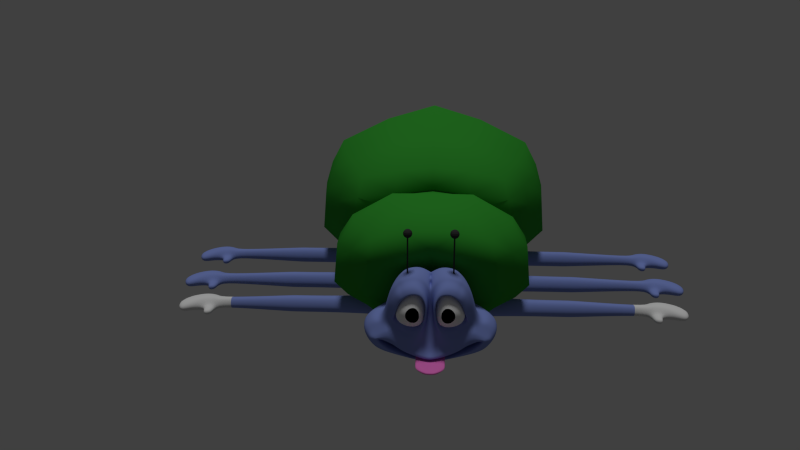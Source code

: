 # Source: dannyhead018.blend  (saved by Blender 2.72.0; exported with 4.5.12 LTS)
import bpy
from mathutils import Matrix  # noqa: F401  (used for matrix-valued properties, if any)

bpy.ops.wm.read_factory_settings(use_empty=True)
scene = bpy.context.scene
scene.name = 'Scene'

# ---- collections
col_collection_1 = bpy.data.collections.new('Collection 1'); scene.collection.children.link(col_collection_1)
col_collection_2 = bpy.data.collections.new('Collection 2'); scene.collection.children.link(col_collection_2)
col_collection_3 = bpy.data.collections.new('Collection 3'); scene.collection.children.link(col_collection_3)
col_collection_4 = bpy.data.collections.new('Collection 4'); scene.collection.children.link(col_collection_4)
col_collection_11 = bpy.data.collections.new('Collection 11'); scene.collection.children.link(col_collection_11)
col_collection_14 = bpy.data.collections.new('Collection 14'); scene.collection.children.link(col_collection_14)

# ---- materials (node trees are filled in below, after node groups)
mat_body = bpy.data.materials.new('Body')
mat_body.alpha_threshold = 0.0
mat_body.use_transparent_shadow = False
mat_body.preview_render_type = 'SHADERBALL'
mat_body.diffuse_color = (0.2168, 0.2852, 0.6619, 1.0)
mat_body.specular_color = (0.5815, 0.5815, 0.5815)
mat_body.roughness = 0.5
mat_gloves = bpy.data.materials.new('Gloves')
mat_gloves.alpha_threshold = 0.0
mat_gloves.use_transparent_shadow = False
mat_gloves.roughness = 0.5
mat_eye = bpy.data.materials.new('Eye')
mat_eye.alpha_threshold = 0.0
mat_eye.use_transparent_shadow = False
mat_eye.diffuse_color = (1.0, 1.0, 1.0, 1.0)
mat_eye.roughness = 0.5
mat_pupil = bpy.data.materials.new('Pupil')
mat_pupil.alpha_threshold = 0.0
mat_pupil.use_transparent_shadow = False
mat_pupil.diffuse_color = (0.0, 0.0, 0.0, 1.0)
mat_pupil.specular_color = (0.1789, 0.1789, 0.1789)
mat_pupil.roughness = 0.5
mat_tongue = bpy.data.materials.new('Tongue')
mat_tongue.alpha_threshold = 0.0
mat_tongue.use_transparent_shadow = False
mat_tongue.preview_render_type = 'SHADERBALL'
mat_tongue.diffuse_color = (0.8, 0.1729, 0.5517, 1.0)
mat_tongue.roughness = 0.5
mat_antenna = bpy.data.materials.new('Antenna')
mat_antenna.alpha_threshold = 0.0
mat_antenna.use_transparent_shadow = False
mat_antenna.diffuse_color = (0.04203, 0.04203, 0.04203, 1.0)
mat_antenna.roughness = 0.5
mat_shellback = bpy.data.materials.new('ShellBack')
mat_shellback.alpha_threshold = 0.0
mat_shellback.use_transparent_shadow = False
mat_shellback.diffuse_color = (0.03431, 0.3108, 0.03066, 1.0)
mat_shellback.specular_color = (0.5939, 1.0, 0.2132)
mat_shellback.roughness = 0.5
mat_shellback.line_color = (0.0, 0.0, 0.0, 1.0)
mat_beetle_black = bpy.data.materials.new('Beetle Black')
mat_beetle_black.alpha_threshold = 0.0
mat_beetle_black.use_transparent_shadow = False
mat_beetle_black.preview_render_type = 'SHADERBALL'
mat_beetle_black.diffuse_color = (0.02365, 0.02365, 0.02365, 1.0)
mat_beetle_black.roughness = 0.5
mat_beetle_black.line_color = (0.0, 0.0, 0.0, 1.0)

# ---- material node trees

# ---- world
world_world = bpy.data.worlds.new('World'); scene.world = world_world
world_world.color = (0.05088, 0.05088, 0.05088)
world_world.use_sun_shadow = False
world_world.sun_shadow_jitter_overblur = 0.0
world_world.cycles.sampling_method = 'MANUAL'
world_world.cycles.sample_map_resolution = 256

# ---- cameras
cam_camera = bpy.data.cameras.new('Camera')
cam_camera.clip_end = 100.0
cam_camera.lens = 35.0
cam_camera.sensor_width = 32.0
cam_camera.sensor_height = 18.0
cam_camera.display_size = 2.0
cam_camera.dof.focus_distance = 0.0
cam_camera.dof.aperture_fstop = 128.0

# ---- lights
light_sun = bpy.data.lights.new('Sun', 'SUN')
light_sun.transmission_factor = 0.0
light_sun.angle = 0.1993
light_sun.energy = 1.0
light_sun.shadow_buffer_clip_start = 0.5
light_sun.shadow_soft_size = 0.1
light_sun.shadow_cascade_max_distance = 1000.0
light_sun.cycles.use_multiple_importance_sampling = False

# ---- meshes
me_plane = bpy.data.meshes.new('Plane')
me_plane.from_pydata([(2.007, 3.288, -0.4801), (0.2285, 2.721, -0.1344), (0.0, -2.655, -0.43), (1.704, 3.192, -0.258), (2.712, 2.29, -0.7103), (1.306, -2.527, -0.5979), (1.996, -1.973, 0.3225), (1.913, -0.9356, -0.1602), (4.264, -1.043, -1.042), (0.0, 2.334, -0.1024), (1.347, -2.386, -0.324), (0.5342, -0.7809, 0.2093), (0.0, -2.525, -0.2642), (4.096, -1.089, -0.7021), (0.0, -0.8491, 0.292), (1.225, -2.319, -0.0671), (0.8533, -1.311, 0.3923), (0.0, -2.382, 0.1351), (3.862, -1.095, -0.5471), (0.0, -1.489, 0.5528), (1.177, -2.175, 0.03744), (0.7327, -1.965, 1.125), (0.0, -2.251, 0.2279), (3.432, -1.125, -0.3175), (0.0, -1.975, 1.334), (2.844, -0.0167, -0.7655), (1.773, -0.6992, -0.2323), (2.496, -0.1662, -0.4746), (2.614, -0.4384, -0.3124), (2.41, -1.824, -0.02104), (3.217, -2.122, -0.8473), (2.501, 2.27, -0.4341), (3.253, -1.979, -0.4629), (2.647, -1.97, -0.4848), (2.419, -1.917, -0.3299), (1.258, -2.679, -0.9152), (0.2681, 3.219, -0.2836), (0.0, -2.721, -0.8777), (4.651, -0.9642, -1.665), (0.0, 2.872, -0.2107), (3.244, 0.09924, -1.072), (3.15, -2.207, -1.091), (0.0, 0.3122, 0.04118), (0.2363, 0.4522, -0.05616), (0.9313, 3.378, -0.196), (0.9539, 3.595, -0.3812), (3.701, -0.8341, -0.6265), (3.529, -0.9347, -0.4752), (3.092, -1.217, -0.2672), (4.071, -0.2337, -1.412), (3.86, -0.4808, -0.9885), (0.5471, 3.189, -0.1798), (0.5093, 3.386, -0.3459), (2.397, 2.838, -0.5829), (2.208, 2.73, -0.3354), (2.959, 1.318, -0.9256), (2.781, 1.349, -0.5959), (1.272, -0.7648, 0.194), (1.425, -1.125, 0.1095), (1.392, -1.986, 0.7282), (-0.007182, 1.774, -0.05389), (0.124, 1.838, 0.05156), (1.502, 3.526, -0.4253), (1.337, 3.351, -0.2239), (0.4676, 2.496, -0.4404), (1.617, 2.872, -0.523), (0.5272, 0.4544, -0.1243), (2.301, 0.3879, -0.8533), (1.518, -0.09317, -0.5347), (2.168, 0.1958, -0.6932), (2.218, 2.141, -0.6563), (0.3337, 1.311, -0.3962), (1.025, 3.027, -0.4774), (0.7255, 2.876, -0.4639), (1.991, 2.516, -0.5834), (2.436, 1.413, -0.7812), (0.9243, 0.08816, -0.2057), (0.3658, 1.931, -0.4237), (1.339, 2.998, -0.4971), (0.6262, 2.305, -0.5807), (1.513, 2.631, -0.6527), (0.6645, 0.732, -0.365), (2.092, 0.7413, -0.9254), (1.42, 0.3598, -0.6586), (1.937, 0.5793, -0.7841), (1.975, 2.046, -0.7532), (0.5173, 1.392, -0.5495), (1.061, 2.741, -0.6145), (0.8275, 2.614, -0.6017), (1.798, 2.351, -0.6992), (2.144, 1.457, -0.8466), (0.9716, 0.4267, -0.46), (0.5451, 1.865, -0.5684), (1.303, 2.725, -0.6314), (1.683, 3.028, 0.2799), (1.325, 3.18, 0.3152), (0.2067, 2.489, 0.4003), (0.1283, 1.477, 0.3255), (1.023, -0.4136, 0.02973), (1.74, -0.5315, -0.3827), (2.63, 0.2789, -0.8048), (2.535, 1.266, -0.2678), (2.313, 2.185, 0.07579), (2.152, 2.609, 0.1944), (0.9216, 3.202, 0.344), (0.5371, 2.997, 0.3649), (2.401, -0.03696, -0.585), (0.2479, 0.5669, 0.299), (0.6713, -0.2773, 0.2742), (1.203, 2.571, 0.6512), (0.3439, 1.369, 0.7019), (1.561, -0.2263, -0.4592), (2.169, 1.198, 0.2929), (1.733, 2.168, 0.5244), (0.5956, 2.435, 0.7007), (0.5252, 0.3629, 0.00487), (1.434, 2.431, 0.6155), (0.3233, 2.005, 0.7309), (0.8989, -0.02501, -0.07278), (2.41, 0.3485, -0.8245), (1.946, 1.845, 0.4371), (0.8562, 2.579, 0.6753), (2.254, 0.1092, -0.6382), (0.3874, 1.067, 0.5977), (3.108, -0.5127, -0.5475), (3.078, -0.6952, -0.3917), (2.765, -1.552, -0.1757), (3.701, -0.000953, -1.186), (3.495, -0.2075, -0.9463), (1.582, 2.718, 0.5097), (0.2642, 2.254, 0.6087), (1.011, -0.2564, 0.113), (2.52, 0.3145, -0.5062), (2.181, 1.993, 0.2831), (0.8691, 2.883, 0.5733), (2.337, 0.05485, -0.6583), (0.3109, 0.8115, 0.6105), (1.283, 2.877, 0.5427), (0.1691, 1.396, 0.6465), (1.664, -0.3777, -0.3855), (2.358, 1.196, 0.07799), (1.988, 2.356, 0.4111), (0.5118, 2.81, 0.5685), (0.6748, 0.01384, 0.2294), (3.765, -1.661, -0.6207), (3.168, -1.673, -0.4641), (2.974, -1.652, -0.3688), (4.033, -1.855, -1.299), (3.927, -1.658, -0.8686), (1.81, 3.466, -1.308), (2.565, 2.41, -1.561), (1.122, -2.83, -1.553), (0.0, 3.249, -1.059), (0.0, -2.887, -1.504), (4.73, -1.071, -2.655), (0.0, 2.899, -0.9841), (3.125, 0.07675, -1.993), (2.991, -2.424, -1.915), (0.657, 3.722, -1.181), (4.305, -0.342, -2.474), (0.1679, 3.449, -1.13), (2.23, 2.997, -1.423), (2.834, 1.355, -1.795), (1.258, 3.691, -1.24), (3.769, 0.09184, -2.209), (4.017, -2.107, -2.209), (1.642, 3.39, -2.143), (2.389, 2.343, -2.396), (0.8909, -2.976, -2.308), (0.0, 3.037, -1.86), (0.0, -2.943, -2.083), (4.673, -1.137, -3.501), (0.0, 2.657, -1.777), (2.949, 0.01031, -2.827), (2.674, -2.599, -2.763), (0.4948, 3.581, -2.003), (4.13, -0.4084, -3.309), (0.0, 3.255, -1.937), (2.055, 2.93, -2.258), (2.658, 1.288, -2.63), (1.099, 3.59, -2.072), (3.593, 0.0254, -3.044), (3.941, -2.276, -3.098), (1.544, 2.748, -2.999), (2.145, 1.906, -3.203), (0.7308, -2.968, -2.729), (0.0, 2.428, -2.765), (0.0, -2.97, -2.699), (3.983, -0.894, -4.091), (0.0, 2.099, -2.693), (2.595, 0.02921, -3.55), (2.535, -2.471, -3.536), (0.6254, 2.897, -2.886), (3.545, -0.3076, -3.937), (0.0, 2.621, -2.831), (1.877, 2.378, -3.092), (2.362, 1.057, -3.391), (1.107, 2.908, -2.942), (3.114, 0.04135, -3.724), (3.43, -1.966, -3.77), (1.475, 2.229, -3.585), (1.963, 1.544, -3.75), (0.7307, -2.726, -3.395), (0.0, 1.969, -3.395), (0.0, -2.726, -3.319), (3.455, -0.7291, -4.472), (0.0, 1.701, -3.336), (2.329, 0.02063, -4.032), (2.28, -2.01, -4.021), (0.7291, 2.349, -3.494), (3.1, -0.2529, -4.347), (0.0, 2.125, -3.449), (1.745, 1.928, -3.66), (2.139, 0.8554, -3.903), (1.121, 2.359, -3.539), (2.75, 0.03049, -4.174), (3.007, -1.6, -4.211), (1.364, 1.394, -4.481), (1.664, 0.9743, -4.582), (0.908, -1.645, -4.364), (0.0, 1.1, -4.765), (0.0, -1.645, -4.318), (2.579, -0.4199, -5.025), (0.0, 1.07, -4.328), (1.888, 0.03985, -4.755), (1.858, -1.205, -4.748), (0.907, 1.468, -4.425), (2.361, -0.1279, -4.948), (0.0, 1.33, -4.397), (1.53, 1.209, -4.527), (1.772, 0.5518, -4.676), (1.147, 1.474, -4.453), (2.146, 0.0459, -4.842), (2.304, -0.9539, -4.865), (0.0, 0.8105, -5.318), (0.0, -1.645, -5.203), (1.064, -0.0367, -6.098), (0.0, 0.3879, -6.296), (0.0, 0.3879, -5.412), (0.4503, -1.645, -5.226), (1.807, -1.622, -3.042), (1.13, -1.997, -2.61), (1.417, -1.689, -2.757), (0.0, -2.009, -1.988), (3.394, -1.177, -3.405), (0.0, -1.657, -1.925), (2.188, -1.509, -3.219), (1.92, -1.745, -3.156), (3.054, -1.269, -3.355), (1.556, -1.665, -2.866), (2.621, -1.389, -3.29), (2.609, -1.479, -3.272), (1.292, -1.632, -3.64), (0.6145, -2.007, -3.208), (0.7766, -1.616, -3.355), (0.0, -2.354, -2.889), (2.879, -1.187, -4.003), (0.0, -2.002, -2.827), (1.673, -1.519, -3.817), (1.405, -1.755, -3.754), (2.539, -1.279, -3.953), (1.041, -1.675, -3.464), (2.106, -1.399, -3.888), (2.094, -1.489, -3.87), (0.6681, -2.456, -0.2938), (0.1997, -0.8209, 0.2439), (0.09384, 0.3155, 0.04364), (0.6073, -2.35, 0.03482), (0.373, -1.437, 0.5699), (0.5837, -2.213, 0.1335), (0.3634, -1.97, 1.23), (2.201, 3.065, -0.5311), (1.954, 2.963, -0.2964), (0.624, -2.7, -0.8963), (0.133, 3.044, -0.2468), (0.6478, -2.592, -0.5133), (0.0757, 2.532, -0.1275), (0.06958, 1.965, -0.08165), (1.802, 2.696, -0.5529), (1.654, 2.492, -0.6758), (1.915, 2.82, 0.2375), (1.582, 2.301, 0.5703), (1.783, 2.539, 0.4608), (2.018, 3.233, -1.365), (0.5566, -2.859, -1.529), (0.0, 3.073, -1.021), (1.847, 3.162, -2.2), (0.4418, -2.959, -2.195), (0.0, 2.845, -1.818), (1.709, 2.564, -3.045), (0.3624, -2.969, -2.714), (0.0, 2.262, -2.729), (1.609, 2.079, -3.622), (0.3624, -2.726, -3.357), (0.0, 1.834, -3.365), (1.447, 1.302, -4.504), (0.4503, -1.645, -4.341), (0.0, 1.085, -4.545), (1.064, -0.0367, -5.213), (1.171, -0.2105, -5.319), (0.8785, 0.4692, -5.047), (0.9363, -0.04274, -5.126), (0.8251, 0.8917, -4.953), (1.279, -0.4647, -5.345), (0.5602, -2.003, -2.296), (0.7026, -1.673, -2.338), (0.3047, -2.182, -3.047), (0.3851, -1.811, -3.089), (1.171, -0.2105, -6.204), (0.8785, 0.4692, -5.932), (0.9363, -0.04274, -6.011), (1.279, -0.4647, -6.229), (0.0, -1.645, -5.721), (1.064, -0.0367, -6.616), (0.0, 0.3879, -6.815), (0.4503, -1.645, -5.744), (1.171, -0.2105, -6.722), (0.8785, 0.4692, -6.45), (0.9363, -0.04274, -6.529), (1.279, -0.4647, -6.747), (0.0, -1.645, -6.42), (1.064, -0.0367, -7.315), (0.0, 0.3879, -7.514), (0.4503, -1.645, -6.444), (1.171, -0.2105, -7.421), (0.8785, 0.4692, -7.149), (0.9363, -0.04274, -7.229), (1.279, -0.4647, -7.447), (2.327, 0.1175, -10.45), (2.594, -0.3432, -10.27), (1.444, 0.8506, -10.31), (1.831, 0.6062, -10.44), (0.7314, 1.229, -10.35), (0.957, 0.9229, -10.28), (0.0, 1.243, -10.35), (0.0, -1.712, -10.1), (0.4678, -1.712, -10.12), (1.749, -1.842, -6.84), (2.578, -0.6622, -7.843), (1.492, -2.3, -6.975), (1.462, -3.092, -9.943), (2.95, -0.9124, -9.959), (1.758, -2.963, -9.357), (1.66, -2.769, -7.172), (2.233, -1.801, -7.232), (2.986, -1.273, -8.309), (3.329, -1.542, -9.581), (2.513, -2.863, -9.218), (2.578, -3.213, -7.598), (3.07, -2.406, -7.605), (3.627, -1.709, -8.351), (3.649, -2.103, -9.549), (3.373, -0.8134, -12.41), (1.27, -3.067, -11.71), (0.4586, -1.676, -8.18), (0.0, -1.676, -8.157), (1.272, -2.206, -8.179), (1.721, -2.683, -8.095), (2.361, -3.085, -8.125), (9.724, -2.98, -9.197), (9.748, -3.018, -7.715), (9.764, -2.422, -7.754), (9.734, -1.842, -8.129), (9.7, -2.316, -9.299), (9.701, -3.299, -8.552), (10.14, -2.98, -9.197), (10.17, -3.018, -7.715), (10.56, -2.422, -7.754), (10.53, -1.842, -8.129), (1.765, -0.2881, -12.26), (1.287, 0.2457, -12.23), (0.3101, -2.752, -10.85), (0.0, -2.752, -10.84), (0.0, -3.019, -11.52), (1.166, 0.5162, -12.12), (0.8941, 0.9868, -12.04), (0.5659, 1.062, -12.12), (0.0, 1.071, -12.08), (10.49, -2.316, -9.299), (10.49, -3.299, -8.552), (10.54, -3.018, -7.715), (10.52, -2.98, -9.197), (10.12, -3.299, -8.552), (6.016, -3.005, -7.709), (6.063, -2.421, -7.741), (10.12, -2.316, -9.299), (6.087, -1.83, -8.15), (10.15, -1.842, -8.129), (6.058, -2.296, -9.322), (5.946, -2.966, -9.161), (5.904, -3.269, -8.509), (10.18, -2.422, -7.754), (15.89, -2.828, -8.854), (15.9, -2.849, -8.045), (15.88, -3.003, -8.502), (15.88, -2.466, -8.909), (15.9, -2.207, -8.271), (15.91, -2.524, -8.066), (16.26, -2.894, -9.25), (16.1, -2.968, -7.614), (16.25, -3.132, -8.56), (16.25, -2.4, -9.359), (16.27, -2.048, -8.108), (16.29, -2.48, -7.707), (17.01, -2.944, -9.411), (17.03, -2.978, -7.509), (16.99, -3.229, -8.583), (16.99, -2.351, -9.542), (17.02, -1.929, -8.041), (17.04, -2.446, -7.56), (17.94, -2.944, -9.411), (17.96, -2.978, -7.509), (17.92, -3.229, -8.583), (17.77, -2.486, -9.607), (17.99, -2.221, -7.985), (17.98, -2.446, -7.56), (18.46, -3.108, -9.52), (18.8, -3.1, -7.318), (18.99, -3.233, -8.007), (18.51, -2.755, -9.632), (19.33, -2.585, -8.088), (18.82, -2.569, -7.369), (1.878, 0.04502, -8.744), (1.986, -0.2092, -8.769), (-0.1621, -0.8709, -9.272), (2.794, -0.4378, -8.815), (3.158, -1.408, -8.948), (3.638, -1.907, -8.953), (0.4632, -1.694, -9.156), (1.148, -2.153, -8.855), (1.768, -2.603, -8.571), (2.335, -3.098, -8.562), (9.717, -2.08, -8.717), (9.712, -3.139, -8.876), (10.5, -3.139, -8.876), (10.13, -3.139, -8.876), (5.925, -3.117, -8.837), (6.072, -2.064, -8.739), (15.89, -2.337, -8.592), (15.89, -2.915, -8.679), (10.14, -2.08, -8.717), (10.51, -2.08, -8.717), (16.26, -2.225, -8.736), (16.25, -3.013, -8.906), (17.0, -2.141, -8.795), (17.0, -3.086, -8.999), (17.94, -2.302, -8.76), (17.93, -3.086, -8.999), (19.25, -2.746, -9.045), (19.01, -3.243, -9.0), (16.19, -2.874, -7.184), (16.2, -2.431, -7.227), (16.93, -2.929, -7.029), (16.95, -2.398, -7.08), (16.28, -2.818, -6.555), (16.22, -2.375, -6.629), (16.82, -2.873, -6.473), (16.84, -2.342, -6.524), (3.736, -1.057, -14.48), (1.699, -0.2881, -13.84), (1.294, -2.963, -13.16), (1.699, -0.226, -15.49), (1.868, -1.116, -15.51), (1.294, -2.87, -15.21), (1.287, 0.2767, -13.81), (1.287, 0.2767, -15.36), (1.166, 0.5783, -13.8), (0.9136, 0.9627, -13.72), (0.5464, 1.086, -13.74), (0.0, 1.023, -13.7), (0.0, -3.078, -13.15), (0.0, -3.052, -15.16), (1.152, 0.5212, -15.36), (0.9708, 0.8598, -15.36), (0.0, 1.023, -15.21), (0.4964, 1.086, -15.27), (6.732, -3.111, -18.67), (6.844, -2.441, -18.83), (10.94, -1.987, -17.64), (6.873, -1.975, -17.66), (10.91, -2.46, -18.81), (6.849, -2.566, -17.25), (6.802, -3.15, -17.22), (10.91, -3.444, -18.06), (11.3, -3.124, -18.71), (11.33, -3.163, -17.23), (11.28, -3.444, -18.06), (11.28, -2.46, -18.81), (11.31, -1.987, -17.64), (11.34, -2.567, -17.26), (10.95, -3.163, -17.23), (10.93, -3.124, -18.71), (10.49, -3.444, -18.06), (10.49, -2.46, -18.81), (10.52, -1.987, -17.64), (10.55, -2.567, -17.26), (10.53, -3.163, -17.23), (10.51, -3.124, -18.71), (3.147, -3.229, -17.64), (2.508, -2.828, -17.61), (1.819, -2.926, -17.31), (4.435, -2.248, -19.06), (4.413, -1.854, -17.86), (3.856, -2.551, -17.12), (3.364, -3.358, -17.11), (3.3, -3.008, -18.73), (4.115, -1.687, -19.09), (3.772, -1.417, -17.82), (3.019, -1.946, -16.74), (2.446, -2.913, -16.68), (1.674, -2.166, -16.05), (1.9, -2.803, -19.36), (1.28, -3.025, -17.29), (2.278, -2.445, -16.49), (2.537, -1.993, -16.55), (0.4964, 1.086, -20.26), (0.0, 1.023, -20.2), (0.9708, 0.8598, -20.35), (1.152, 0.5212, -20.35), (0.0, -3.052, -20.15), (0.0, -3.078, -18.14), (0.0, 1.023, -18.69), (0.5464, 1.086, -18.73), (0.9136, 0.9627, -18.71), (1.166, 0.5783, -18.79), (1.422, 0.1315, -20.36), (1.287, 0.2767, -18.8), (1.294, -2.87, -20.2), (1.87, -1.163, -20.52), (1.699, -0.2361, -20.48), (1.294, -2.963, -18.15), (1.699, -0.2881, -18.83), (3.736, -1.057, -19.47), (0.0, 1.071, -17.07), (0.5659, 1.062, -17.11), (0.8941, 0.9868, -17.03), (1.166, 0.5162, -17.11), (0.0, -3.019, -16.51), (0.0, -2.987, -15.83), (2.537, -1.993, -11.56), (1.798, -2.763, -11.54), (0.1639, -0.2253, -21.41), (1.294, -2.916, -14.21), (1.674, -2.166, -11.06), (1.331, -3.006, -15.87), (2.446, -2.913, -11.69), (3.019, -1.946, -11.75), (3.772, -1.417, -12.83), (4.115, -1.687, -14.1), (3.3, -3.008, -13.74), (3.364, -3.358, -12.12), (3.856, -2.551, -12.13), (4.413, -1.854, -12.87), (4.435, -2.248, -14.07), (1.819, -2.926, -12.32), (2.44, -2.929, -12.6), (3.147, -3.229, -12.64), (10.51, -3.124, -13.72), (10.53, -3.163, -12.23), (10.55, -2.567, -12.27), (10.52, -1.987, -12.65), (10.49, -2.46, -13.82), (10.49, -3.444, -13.07), (10.93, -3.124, -13.72), (10.95, -3.163, -12.23), (11.34, -2.567, -12.27), (11.31, -1.987, -12.65), (11.28, -2.46, -13.82), (11.28, -3.444, -13.07), (11.33, -3.163, -12.23), (11.3, -3.124, -13.72), (10.91, -3.444, -13.07), (6.802, -3.15, -12.23), (6.849, -2.566, -12.26), (10.91, -2.46, -13.82), (6.873, -1.975, -12.67), (10.94, -1.987, -12.65), (6.844, -2.441, -13.84), (6.732, -3.111, -13.68), (6.69, -3.414, -13.03), (10.97, -2.567, -12.27), (16.68, -2.973, -13.37), (16.69, -2.994, -12.56), (16.67, -3.148, -13.02), (16.66, -2.611, -13.43), (16.68, -2.352, -12.79), (16.7, -2.669, -12.59), (17.05, -3.039, -13.77), (16.89, -3.113, -12.13), (17.03, -3.277, -13.08), (17.03, -2.545, -13.88), (17.06, -2.193, -12.63), (17.08, -2.625, -12.23), (17.79, -3.089, -13.93), (17.82, -3.123, -12.03), (17.77, -3.374, -13.1), (17.77, -2.496, -14.06), (17.8, -2.074, -12.56), (17.83, -2.591, -12.08), (18.73, -3.089, -13.93), (18.75, -3.123, -12.03), (18.71, -3.374, -13.1), (18.55, -2.631, -14.13), (18.78, -2.366, -12.5), (18.76, -2.591, -12.08), (19.25, -3.253, -14.04), (19.59, -3.245, -11.84), (19.78, -3.378, -12.53), (19.3, -2.9, -14.15), (20.11, -2.729, -12.61), (19.6, -2.714, -11.89), (3.58, -0.5827, -13.34), (3.944, -1.553, -13.47), (4.424, -2.052, -13.47), (2.029, -2.953, -13.14), (2.487, -2.848, -13.08), (3.121, -3.243, -13.08), (10.5, -2.225, -13.24), (10.5, -3.284, -13.4), (11.29, -3.284, -13.4), (10.92, -3.284, -13.4), (6.711, -3.262, -13.36), (6.858, -2.209, -13.26), (16.67, -2.482, -13.11), (16.67, -3.06, -13.2), (10.92, -2.225, -13.24), (11.3, -2.225, -13.24), (17.04, -2.37, -13.26), (17.04, -3.157, -13.43), (17.79, -2.286, -13.31), (17.78, -3.231, -13.52), (18.73, -2.447, -13.28), (18.72, -3.231, -13.52), (20.04, -2.89, -13.56), (19.79, -3.388, -13.52), (16.97, -3.019, -11.7), (16.98, -2.576, -11.75), (17.72, -3.074, -11.55), (17.73, -2.543, -11.6), (17.07, -2.963, -11.08), (17.01, -2.52, -11.15), (17.61, -3.018, -10.99), (17.62, -2.486, -11.04), (2.227, -0.8108, -11.36), (1.331, -3.006, -10.88), (2.012, -0.1097, -11.46), (1.527, 0.4042, -11.44), (0.3795, -2.295, -10.53), (0.0, -2.295, -10.52), (1.288, 0.6633, -11.32), (0.9218, 0.9587, -11.27), (0.6387, 1.135, -11.34), (0.0, 1.147, -11.32), (6.69, -3.414, -18.02), (1.73, -0.2881, -13.1), (1.287, 0.2623, -13.07), (1.166, 0.5494, -13.02), (0.9045, 0.9739, -12.94), (0.5554, 1.075, -12.99), (0.0, 1.046, -12.95), (0.593, -0.4061, -21.43), (0.0, -0.26, -21.3), (0.328, -0.2169, -21.15), (1.699, -0.2564, -14.68), (2.782, -1.087, -15.0), (0.8606, -0.7075, -21.27), (1.287, 0.2767, -14.6), (0.0, -3.065, -14.18), (1.159, 0.5492, -14.59), (0.9428, 0.9101, -14.56), (0.5209, 1.086, -14.52), (0.0, 1.023, -14.47), (1.575, -2.011, -15.36), (1.287, 0.2457, -17.22), (1.765, -0.2881, -17.25), (1.658, -2.006, -14.83), (1.718, -1.574, -15.43), (1.27, -3.067, -16.7), (3.373, -0.8134, -17.4), (2.394, -1.565, -14.8), (1.699, -0.2682, -14.37), (3.137, -1.076, -14.81), (1.294, -2.934, -13.82), (1.287, 0.2767, -14.31), (0.0, -3.069, -13.79), (1.162, 0.56, -14.3), (0.9319, 0.9297, -14.25), (0.5303, 1.086, -14.23), (0.0, 1.023, -14.18), (2.68, -1.659, -14.5), (2.115, -1.507, -10.13), (2.445, -1.781, -9.704), (2.87, -2.101, -9.5), (2.439, -0.5412, -10.73), (2.194, 0.02127, -10.88), (1.702, 0.5206, -10.86), (1.378, 0.7713, -10.74), (0.9421, 0.9381, -10.7), (0.6921, 1.189, -10.77), (0.0, 1.202, -10.76), (1.929, -1.57, -10.88), (10.97, -2.567, -17.26), (16.68, -2.973, -18.36), (16.69, -2.994, -17.56), (16.67, -3.148, -18.01), (16.66, -2.611, -18.42), (16.68, -2.352, -17.78), (16.7, -2.669, -17.58), (17.05, -3.039, -18.76), (16.89, -3.113, -17.12), (17.03, -3.277, -18.07), (17.03, -2.545, -18.87), (17.06, -2.193, -17.62), (17.08, -2.625, -17.22), (17.79, -3.089, -18.92), (17.82, -3.123, -17.02), (17.77, -3.374, -18.09), (17.77, -2.496, -19.05), (17.8, -2.074, -17.55), (17.83, -2.591, -17.07), (18.73, -3.089, -18.92), (18.75, -3.123, -17.02), (18.71, -3.374, -18.09), (18.55, -2.631, -19.12), (18.78, -2.366, -17.5), (18.76, -2.591, -17.07), (19.25, -3.253, -19.03), (19.59, -3.245, -16.83), (19.78, -3.378, -17.52), (19.3, -2.9, -19.14), (20.11, -2.729, -17.6), (19.6, -2.714, -16.88), (3.58, -0.5827, -18.33), (3.944, -1.553, -18.46), (4.424, -2.052, -18.46), (2.029, -2.953, -18.13), (2.452, -2.947, -18.13), (3.121, -3.243, -18.07), (10.5, -2.225, -18.23), (10.5, -3.284, -18.39), (11.29, -3.284, -18.39), (10.92, -3.284, -18.39), (6.711, -3.262, -18.35), (6.858, -2.209, -18.25), (16.67, -2.482, -18.1), (16.67, -3.06, -18.19), (10.92, -2.225, -18.23), (11.3, -2.225, -18.23), (17.04, -2.37, -18.25), (17.04, -3.157, -18.42), (17.79, -2.286, -18.31), (17.78, -3.231, -18.51), (18.73, -2.447, -18.27), (18.72, -3.231, -18.51), (20.04, -2.89, -18.56), (19.79, -3.388, -18.51), (16.97, -3.019, -16.69), (16.98, -2.576, -16.74), (17.72, -3.074, -16.54), (17.73, -2.543, -16.59), (17.07, -2.963, -16.07), (17.01, -2.52, -16.14), (17.61, -3.018, -15.98), (17.62, -2.486, -16.03), (2.227, -0.8108, -16.35), (2.766, -2.882, -19.05), (2.012, -0.1097, -16.45), (1.527, 0.4042, -16.43), (1.288, 0.6633, -16.31), (0.9218, 0.9587, -16.26), (0.6387, 1.135, -16.33), (0.0, 1.147, -16.31), (1.73, -0.2881, -18.09), (1.287, 0.2623, -18.06), (1.166, 0.5494, -18.01), (0.9045, 0.9739, -17.93), (0.5554, 1.075, -17.98), (0.0, 1.046, -17.94), (1.669, -2.726, -16.65), (1.499, -2.934, -16.51), (1.603, -2.34, -16.02), (1.699, -0.2564, -19.67), (2.782, -1.087, -19.99), (1.294, -2.916, -19.2), (1.287, 0.2767, -19.59), (0.0, -3.065, -19.17), (1.159, 0.5492, -19.58), (0.9428, 0.9101, -19.55), (0.5209, 1.086, -19.51), (0.0, 1.023, -19.46), (1.578, -2.058, -20.37), (1.658, -2.006, -19.82), (1.722, -1.649, -20.45), (2.394, -1.565, -19.79), (1.699, -0.2682, -19.36), (3.137, -1.076, -19.8), (1.294, -2.934, -18.81), (1.287, 0.2767, -19.3), (0.0, -3.069, -18.78), (1.162, 0.56, -19.29), (0.9319, 0.9297, -19.24), (0.5303, 1.086, -19.22), (0.0, 1.023, -19.17), (2.471, -1.554, -19.65), (1.04, 0.7705, -18.75), (1.061, 0.6905, -20.35), (1.03, 0.7515, -17.07), (1.647, -1.791, -15.39), (1.699, -0.2787, -14.09), (3.453, -1.066, -14.63), (1.287, 0.2767, -14.04), (1.164, 0.5697, -14.03), (0.9222, 0.9471, -13.97), (0.5388, 1.086, -13.97), (0.0, 1.023, -13.93), (3.34, -1.624, -14.36), (2.639, -2.911, -14.03), (2.905, -3.136, -11.9), (3.438, -2.248, -11.94), (4.093, -1.636, -12.85), (4.263, -1.99, -14.11), (2.76, -3.129, -12.62), (2.77, -3.095, -13.08), (4.184, -1.802, -13.47), (1.699, -0.2834, -13.96), (3.595, -1.062, -14.56), (1.287, 0.2767, -13.93), (1.165, 0.574, -13.91), (0.9179, 0.9549, -13.84), (0.5426, 1.086, -13.85), (0.0, 1.023, -13.81), (3.727, -1.655, -14.23), (2.969, -2.959, -13.89), (3.376, -2.261, -14.07), (2.028, -1.784, -14.81), (1.047, 0.7448, -19.26), (1.051, 0.7297, -19.56), (1.035, 0.7617, -17.97), (1.105, 0.811, -16.29), (2.992, -2.264, -14.2), (2.187, -2.175, -14.51), (4.263, -1.989, -14.1), (4.261, -1.986, -14.11), (3.748, -3.021, -13.73), (1.018, -1.054, -21.24), (1.154, -1.502, -21.22), (1.073, -2.011, -21.08), (0.9541, -2.471, -20.72), (0.9694, -2.744, -20.32), (0.0, -2.867, -20.12), (0.4006, -2.363, -21.11), (0.0, -2.323, -20.95), (0.5787, -2.129, -21.13), (0.8752, -1.78, -21.36), (0.3386, -1.474, -21.42), (0.5816, -1.372, -21.56), (0.1586, -1.523, -21.47), (0.0, -1.527, -21.15), (0.6748, -2.6, -20.83), (0.0, -2.634, -20.56), (0.7708, -2.328, -20.9), (0.9205, -2.038, -21.22), (0.2341, -1.966, -21.36), (0.0, -1.913, -21.06), (0.4531, -1.929, -21.26), (0.7507, -1.573, -21.52), (0.2663, -1.156, -21.52), (0.4641, -1.189, -21.42), (0.122, -1.173, -21.33), (0.0, -1.147, -21.24)], [], [(265, 268, 16, 11), (264, 267, 17, 12), (46, 47, 18, 13), (32, 33, 15, 10), (268, 270, 21, 16), (267, 269, 22, 17), (47, 48, 23, 18), (33, 34, 20, 15), (128, 50, 49, 127), (26, 7, 28, 27), (7, 6, 29, 28), (128, 124, 46, 50), (125, 126, 48, 47), (144, 145, 33, 32), (145, 146, 34, 33), (124, 125, 47, 46), (51, 44, 45, 52), (54, 31, 4, 53), (277, 266, 43, 61), (58, 59, 6, 7), (57, 58, 7, 26), (266, 265, 11, 43), (275, 264, 12, 2), (50, 46, 13, 8), (30, 32, 10, 5), (63, 3, 0, 62), (148, 144, 32, 30), (30, 5, 35, 41), (50, 8, 38, 49), (276, 1, 36, 274), (275, 2, 37, 273), (56, 25, 40, 55), (148, 30, 41, 147), (1, 51, 52, 36), (272, 54, 53, 271), (31, 56, 55, 4), (16, 21, 59, 58), (11, 16, 58, 57), (276, 277, 61, 1), (44, 63, 62, 45), (116, 109, 78, 65), (117, 110, 77, 64), (118, 111, 68, 76), (119, 112, 75, 67), (120, 113, 74, 70), (121, 114, 73, 72), (122, 119, 67, 69), (123, 115, 66, 71), (112, 120, 70, 75), (111, 122, 69, 68), (281, 116, 65, 278), (110, 123, 71, 77), (115, 118, 76, 66), (109, 121, 72, 78), (114, 117, 64, 73), (65, 78, 93, 80), (64, 77, 92, 79), (76, 68, 83, 91), (67, 75, 90, 82), (70, 74, 89, 85), (72, 73, 88, 87), (69, 67, 82, 84), (71, 66, 81, 86), (75, 70, 85, 90), (68, 69, 84, 83), (278, 65, 80, 279), (77, 71, 86, 92), (66, 76, 91, 81), (78, 72, 87, 93), (73, 64, 79, 88), (3, 63, 95, 94), (1, 61, 97, 96), (57, 26, 99, 98), (25, 56, 101, 100), (31, 54, 103, 102), (44, 51, 105, 104), (27, 25, 100, 106), (43, 11, 108, 107), (56, 31, 102, 101), (26, 27, 106, 99), (272, 3, 94, 280), (61, 43, 107, 97), (11, 57, 98, 108), (63, 44, 104, 95), (51, 1, 96, 105), (129, 137, 109, 116), (130, 138, 110, 117), (131, 139, 111, 118), (132, 140, 112, 119), (133, 141, 113, 120), (134, 142, 114, 121), (135, 132, 119, 122), (136, 143, 115, 123), (140, 133, 120, 112), (139, 135, 122, 111), (282, 129, 116, 281), (138, 136, 123, 110), (143, 131, 118, 115), (137, 134, 121, 109), (142, 130, 117, 114), (25, 128, 127, 40), (25, 27, 124, 128), (28, 29, 126, 125), (27, 28, 125, 124), (94, 95, 137, 129), (96, 97, 138, 130), (98, 99, 139, 131), (100, 101, 140, 132), (102, 103, 141, 133), (104, 105, 142, 134), (106, 100, 132, 135), (107, 108, 143, 136), (101, 102, 133, 140), (99, 106, 135, 139), (280, 94, 129, 282), (97, 107, 136, 138), (108, 98, 131, 143), (95, 104, 134, 137), (105, 96, 130, 142), (13, 18, 145, 144), (18, 23, 146, 145), (8, 13, 144, 148), (8, 148, 147, 38), (271, 53, 161, 283), (53, 4, 150, 161), (41, 35, 151, 157), (52, 45, 158, 160), (49, 38, 154, 159), (274, 36, 152, 285), (36, 52, 160, 152), (55, 40, 156, 162), (62, 0, 149, 163), (147, 41, 157, 165), (45, 62, 163, 158), (4, 55, 162, 150), (40, 127, 164, 156), (127, 49, 159, 164), (273, 37, 153, 284), (38, 147, 165, 154), (154, 165, 182, 171), (165, 157, 174, 182), (283, 161, 178, 286), (163, 149, 166, 180), (159, 154, 171, 176), (161, 150, 167, 178), (157, 151, 168, 174), (285, 152, 169, 288), (152, 160, 177, 169), (150, 162, 179, 167), (164, 159, 176, 181), (158, 163, 180, 175), (162, 156, 173, 179), (160, 158, 175, 177), (156, 164, 181, 173), (284, 153, 170, 287), (171, 182, 199, 188), (182, 174, 191, 199), (286, 178, 195, 289), (180, 166, 183, 197), (176, 171, 188, 193), (178, 167, 184, 195), (174, 168, 185, 191), (288, 169, 186, 291), (169, 177, 194, 186), (167, 179, 196, 184), (181, 176, 193, 198), (175, 180, 197, 192), (179, 173, 190, 196), (177, 175, 192, 194), (173, 181, 198, 190), (287, 170, 187, 290), (188, 199, 216, 205), (199, 191, 208, 216), (289, 195, 212, 292), (197, 183, 200, 214), (193, 188, 205, 210), (195, 184, 201, 212), (191, 185, 202, 208), (291, 186, 203, 294), (186, 194, 211, 203), (184, 196, 213, 201), (198, 193, 210, 215), (192, 197, 214, 209), (196, 190, 207, 213), (194, 192, 209, 211), (190, 198, 215, 207), (290, 187, 204, 293), (205, 216, 233, 222), (216, 208, 225, 233), (292, 212, 229, 295), (214, 200, 217, 231), (210, 205, 222, 227), (212, 201, 218, 229), (208, 202, 219, 225), (294, 203, 220, 297), (203, 211, 228, 220), (201, 213, 230, 218), (215, 210, 227, 232), (209, 214, 231, 226), (213, 207, 224, 230), (211, 209, 226, 228), (207, 215, 232, 224), (293, 204, 221, 296), (300, 301, 310, 309), (298, 299, 308, 236), (301, 298, 236, 310), (302, 300, 238, 234), (299, 303, 311, 308), (295, 302, 234, 217), (226, 231, 217, 234), (296, 303, 222, 219), (233, 225, 219, 222), (220, 228, 226, 234), (34, 146, 251, 247), (48, 126, 250, 248), (6, 59, 249, 240), (29, 6, 240, 246), (20, 34, 247, 241), (126, 29, 246, 250), (270, 24, 245, 305), (269, 20, 241, 304), (59, 21, 242, 249), (146, 23, 244, 251), (23, 48, 248, 244), (247, 251, 263, 259), (248, 250, 262, 260), (240, 249, 261, 252), (246, 240, 252, 258), (241, 247, 259, 253), (250, 246, 258, 262), (305, 245, 257, 307), (304, 241, 253, 306), (249, 242, 254, 261), (251, 244, 256, 263), (244, 248, 260, 256), (306, 253, 254, 307), (261, 254, 253, 259), (258, 252, 261, 259), (262, 258, 259, 263), (256, 260, 262, 263), (14, 19, 268, 265), (10, 15, 267, 264), (19, 24, 270, 268), (15, 20, 269, 267), (60, 42, 266, 277), (42, 14, 265, 266), (5, 10, 264, 275), (9, 276, 274, 39), (5, 275, 273, 35), (3, 272, 271, 0), (9, 60, 277, 276), (113, 281, 278, 74), (74, 278, 279, 89), (54, 272, 280, 103), (141, 282, 281, 113), (103, 280, 282, 141), (0, 271, 283, 149), (39, 274, 285, 155), (35, 273, 284, 151), (149, 283, 286, 166), (155, 285, 288, 172), (151, 284, 287, 168), (166, 286, 289, 183), (172, 288, 291, 189), (168, 287, 290, 185), (183, 289, 292, 200), (189, 291, 294, 206), (185, 290, 293, 202), (200, 292, 295, 217), (206, 294, 297, 223), (202, 293, 296, 219), (232, 227, 299, 298), (230, 224, 301, 300), (224, 232, 298, 301), (218, 230, 300, 302), (227, 222, 303, 299), (229, 218, 302, 295), (303, 296, 239, 311), (21, 270, 305, 242), (22, 269, 304, 243), (242, 305, 307, 254), (243, 304, 306, 255), (255, 306, 307, 257), (238, 300, 309, 237), (296, 221, 235, 239), (310, 236, 313, 318), (239, 235, 312, 315), (237, 309, 317, 314), (308, 311, 319, 316), (236, 308, 316, 313), (311, 239, 315, 319), (309, 310, 318, 317), (318, 313, 321, 326), (315, 312, 320, 323), (314, 317, 325, 322), (316, 319, 327, 324), (313, 316, 324, 321), (319, 315, 323, 327), (317, 318, 326, 325), (422, 423, 329, 328), (321, 324, 331, 330), (325, 326, 333, 332), (326, 321, 330, 333), (324, 422, 328, 331), (334, 322, 325, 332), (428, 424, 335, 336), (327, 323, 337, 338), (428, 336, 340, 429), (423, 327, 338, 425), (691, 342, 340, 690), (323, 339, 337), (429, 340, 342, 430), (344, 337, 339, 343), (345, 338, 337, 344), (425, 338, 345, 426), (691, 341, 346, 692), (430, 342, 347, 431), (344, 343, 348, 349), (345, 344, 349, 350), (426, 345, 350, 427), (347, 692, 346, 351), (323, 320, 355, 354), (323, 354, 356, 339), (339, 356, 357, 343), (343, 357, 358, 348), (436, 389, 359, 433), (389, 388, 363, 359), (437, 386, 362, 432), (386, 384, 361, 362), (384, 383, 360, 361), (383, 390, 364, 360), (645, 643, 352, 369), (646, 645, 369, 370), (647, 644, 340, 336), (648, 647, 336, 335), (373, 353, 371, 372), (649, 646, 370, 374), (650, 649, 374, 375), (651, 650, 375, 376), (652, 651, 376, 377), (362, 361, 391, 387), (349, 348, 383, 384), (348, 358, 390, 383), (432, 362, 387, 440), (427, 350, 386, 437), (350, 349, 384, 386), (368, 367, 397, 396), (431, 347, 389, 436), (347, 351, 388, 389), (359, 363, 385, 365), (380, 379, 394, 393), (367, 380, 393, 397), (441, 368, 396, 438), (381, 378, 395, 392), (434, 381, 392, 439), (433, 359, 365, 435), (391, 366, 380, 367), (366, 382, 379, 380), (440, 387, 368, 441), (387, 391, 367, 368), (435, 365, 381, 434), (360, 364, 382, 366), (365, 385, 378, 381), (361, 360, 366, 391), (392, 395, 401, 398), (393, 394, 400, 399), (397, 393, 399, 403), (396, 397, 403, 402), (439, 392, 398, 443), (438, 396, 402, 442), (398, 401, 407, 404), (399, 400, 406, 405), (409, 403, 451, 453), (402, 403, 409, 408), (443, 398, 404, 445), (442, 402, 408, 444), (404, 407, 413, 410), (405, 406, 412, 411), (409, 405, 411, 415), (408, 409, 415, 414), (445, 404, 410, 447), (444, 408, 414, 446), (410, 413, 419, 416), (411, 412, 418, 417), (415, 411, 417, 421), (414, 415, 421, 420), (447, 410, 416, 449), (446, 414, 420, 448), (448, 449, 416, 419), (421, 417, 418, 420), (324, 327, 423, 422), (354, 355, 424, 428), (354, 428, 429, 356), (329, 423, 425, 341), (356, 429, 430, 357), (341, 425, 426, 346), (357, 430, 431, 358), (346, 426, 427, 351), (390, 436, 433, 364), (388, 437, 432, 363), (363, 432, 440, 385), (351, 427, 437, 388), (358, 431, 436, 390), (378, 441, 438, 395), (379, 434, 439, 394), (364, 433, 435, 382), (385, 440, 441, 378), (382, 435, 434, 379), (394, 439, 443, 400), (395, 438, 442, 401), (400, 443, 445, 406), (401, 442, 444, 407), (406, 445, 447, 412), (407, 444, 446, 413), (412, 447, 449, 418), (413, 446, 448, 419), (420, 418, 449, 448), (453, 451, 455, 457), (399, 405, 452, 450), (405, 409, 453, 452), (403, 399, 450, 451), (455, 454, 456, 457), (450, 452, 456, 454), (452, 453, 457, 456), (451, 450, 454, 455), (458, 611, 612, 548), (825, 824, 459, 458), (542, 614, 460, 682), (655, 654, 459, 464), (824, 826, 464, 459), (656, 655, 464, 466), (657, 656, 466, 467), (658, 657, 467, 468), (659, 658, 468, 469), (516, 515, 541, 661), (682, 460, 470, 684), (826, 827, 466, 464), (669, 668, 472, 473), (670, 669, 473, 475), (671, 670, 475, 474), (485, 486, 704, 703), (747, 488, 706, 744), (740, 484, 702, 745), (701, 490, 485, 489), (746, 478, 488, 747), (702, 705, 711, 708), (741, 491, 484, 740), (707, 703, 709, 713), (489, 485, 703, 707), (484, 487, 705, 702), (739, 497, 491, 741), (490, 483, 486, 485), (478, 701, 489, 488), (703, 704, 710, 709), (496, 492, 483, 490), (706, 707, 713, 712), (738, 494, 478, 746), (734, 502, 479, 743), (502, 503, 481, 479), (488, 489, 707, 706), (737, 505, 476, 742), (505, 501, 477, 476), (770, 769, 535, 534), (497, 493, 480, 491), (476, 477, 493, 497), (743, 479, 494, 738), (479, 481, 495, 494), (481, 482, 496, 495), (482, 653, 492, 496), (503, 504, 482, 481), (494, 495, 701, 478), (504, 498, 653, 482), (732, 678, 507, 733), (508, 509, 504, 503), (507, 508, 503, 502), (733, 507, 502, 734), (509, 499, 498, 504), (778, 512, 500, 513), (742, 476, 497, 739), (777, 776, 522, 521), (537, 520, 530, 512, 677), (796, 530, 520, 798), (797, 799, 524, 526), (836, 786, 518, 805), (789, 788, 515, 516), (788, 787, 517, 515), (779, 677, 512, 778), (532, 732, 733, 506), (795, 794, 531, 532), (511, 735, 530, 796), (773, 772, 531, 526), (794, 797, 526, 531), (837, 774, 524, 804), (774, 773, 526, 524), (776, 775, 523, 522), (525, 529, 845, 844), (611, 352, 547, 612), (768, 767, 673, 536), (818, 817, 550, 551), (819, 818, 551, 552), (823, 819, 552, 613), (832, 816, 839, 833), (845, 529, 528, 846), (817, 821, 556, 550), (621, 578, 557, 618), (578, 577, 561, 557), (622, 575, 560, 617), (575, 573, 559, 560), (573, 572, 558, 559), (572, 579, 562, 558), (560, 559, 580, 576), (551, 550, 572, 573), (550, 556, 579, 572), (617, 560, 576, 625), (613, 552, 575, 622), (552, 551, 573, 575), (566, 565, 586, 585), (616, 549, 843, 578, 621), (577, 578, 843, 553), (557, 561, 574, 563), (569, 568, 583, 582), (565, 569, 582, 586), (626, 566, 585, 623), (570, 567, 584, 581), (619, 570, 581, 624), (618, 557, 563, 620), (580, 564, 569, 565), (564, 571, 568, 569), (625, 576, 566, 626), (576, 580, 565, 566), (620, 563, 570, 619), (558, 562, 571, 564), (563, 574, 567, 570), (559, 558, 564, 580), (581, 584, 590, 587), (582, 583, 589, 588), (586, 582, 588, 592), (585, 586, 592, 591), (624, 581, 587, 628), (623, 585, 591, 627), (587, 590, 596, 593), (588, 589, 595, 594), (598, 592, 636, 638), (591, 592, 598, 597), (628, 587, 593, 630), (627, 591, 597, 629), (593, 596, 602, 599), (594, 595, 601, 600), (598, 594, 600, 604), (597, 598, 604, 603), (630, 593, 599, 632), (629, 597, 603, 631), (599, 602, 608, 605), (600, 601, 607, 606), (604, 600, 606, 610), (603, 604, 610, 609), (632, 599, 605, 634), (631, 603, 609, 633), (633, 634, 605, 608), (610, 606, 607, 609), (554, 614, 615, 555), (547, 352, 539, 546), (821, 822, 616, 556), (820, 841, 823, 613, 553), (579, 621, 618, 562), (577, 622, 617, 561), (561, 617, 625, 574), (553, 613, 622, 577), (556, 616, 621, 579), (567, 626, 623, 584), (568, 619, 624, 583), (562, 618, 620, 571), (574, 625, 626, 567), (571, 620, 619, 568), (583, 624, 628, 589), (584, 623, 627, 590), (589, 628, 630, 595), (590, 627, 629, 596), (595, 630, 632, 601), (596, 629, 631, 602), (601, 632, 634, 607), (602, 631, 633, 608), (609, 607, 634, 633), (638, 636, 640, 642), (588, 594, 637, 635), (594, 598, 638, 637), (592, 588, 635, 636), (640, 639, 641, 642), (635, 637, 641, 639), (637, 638, 642, 641), (636, 635, 639, 640), (539, 543, 644, 540), (694, 693, 643, 645), (695, 694, 645, 646), (371, 353, 644, 647), (372, 371, 647, 648), (696, 695, 646, 649), (697, 696, 649, 650), (698, 697, 650, 651), (699, 698, 651, 652), (838, 768, 536, 806), (370, 369, 654, 655), (374, 370, 655, 656), (375, 374, 656, 657), (376, 375, 657, 658), (377, 376, 658, 659), (654, 611, 458, 459), (369, 352, 611, 654), (846, 528, 790, 847), (543, 539, 352, 643), (519, 849, 848, 527), (546, 539, 540, 545), (540, 554, 555, 545), (693, 329, 690, 700), (341, 691, 690, 329), (690, 340, 543, 700), (342, 691, 692, 347), (462, 461, 663, 664), (665, 660, 805, 518), (461, 465, 666, 663), (665, 518, 525, 844), (465, 472, 668, 666), (686, 685, 668, 669), (687, 686, 669, 670), (688, 687, 670, 671), (766, 764, 678, 674), (767, 766, 674, 673), (644, 353, 554, 540), (495, 496, 490, 701), (491, 480, 487, 484), (462, 664, 679, 676), (664, 663, 680, 681), (771, 770, 534, 533), (663, 666, 683, 680), (847, 790, 527, 848), (666, 668, 685, 683), (812, 811, 685, 686), (813, 812, 686, 687), (814, 813, 687, 688), (537, 677, 544, 538), (664, 681, 689, 679), (644, 543, 340), (834, 840, 542, 675), (353, 460, 614, 554), (328, 329, 693, 694), (331, 328, 694, 695), (330, 331, 695, 696), (333, 330, 696, 697), (332, 333, 697, 698), (334, 332, 698, 699), (543, 643, 693, 700), (745, 702, 708, 749), (744, 706, 712, 748), (708, 711, 717, 714), (709, 710, 716, 715), (719, 713, 757, 759), (712, 713, 719, 718), (749, 708, 714, 751), (748, 712, 718, 750), (714, 717, 723, 720), (715, 716, 722, 721), (719, 715, 721, 725), (718, 719, 725, 724), (751, 714, 720, 753), (750, 718, 724, 752), (720, 723, 729, 726), (721, 722, 728, 727), (725, 721, 727, 731), (724, 725, 731, 730), (753, 720, 726, 755), (752, 724, 730, 754), (754, 755, 726, 729), (731, 727, 728, 730), (500, 735, 736, 499), (507, 678, 514, 508), (499, 736, 737, 498), (506, 733, 734, 501), (653, 742, 739, 492), (477, 743, 738, 493), (493, 738, 746, 480), (501, 734, 743, 477), (498, 737, 742, 653), (487, 747, 744, 705), (486, 740, 745, 704), (492, 739, 741, 483), (480, 746, 747, 487), (483, 741, 740, 486), (704, 745, 749, 710), (705, 744, 748, 711), (710, 749, 751, 716), (711, 748, 750, 717), (716, 751, 753, 722), (717, 750, 752, 723), (722, 753, 755, 728), (723, 752, 754, 729), (730, 728, 755, 754), (759, 757, 761, 763), (709, 715, 758, 756), (715, 719, 759, 758), (713, 709, 756, 757), (761, 760, 762, 763), (756, 758, 762, 760), (758, 759, 763, 762), (757, 756, 760, 761), (471, 538, 544, 463), (462, 676, 764, 766), (461, 462, 766, 767), (465, 461, 767, 768), (775, 837, 804, 523), (475, 473, 769, 770), (787, 836, 805, 517), (673, 674, 772, 773), (536, 673, 773, 774), (806, 536, 774, 837), (534, 535, 775, 776), (533, 534, 776, 777), (772, 732, 532, 531), (674, 678, 732, 772), (513, 780, 779, 778), (510, 514, 678, 764), (514, 510, 780, 513), (508, 514, 513, 509), (513, 500, 499, 509), (528, 529, 781, 782), (790, 791, 783, 527), (529, 525, 784, 781), (527, 783, 785, 519), (525, 518, 786, 784), (835, 799, 786, 836), (801, 800, 787, 788), (802, 801, 788, 789), (792, 793, 791, 790), (512, 530, 735, 500), (528, 782, 793, 792), (782, 781, 794, 795), (781, 784, 797, 794), (783, 796, 798, 785), (784, 786, 799, 797), (804, 524, 799, 835), (522, 523, 800, 801), (521, 522, 801, 802), (782, 795, 803, 793), (791, 511, 796, 783), (793, 803, 511, 791), (676, 679, 834, 807), (815, 689, 681, 809), (839, 840, 689, 815), (681, 680, 808, 809), (680, 683, 810, 808), (683, 685, 811, 810), (828, 827, 811, 812), (829, 828, 812, 813), (830, 829, 813, 814), (831, 815, 809, 825), (831, 833, 839, 815), (542, 816, 615, 614), (832, 822, 615, 816), (809, 808, 824, 825), (808, 810, 826, 824), (810, 811, 827, 826), (546, 545, 817, 818), (547, 546, 818, 819), (612, 547, 819, 823), (545, 555, 821, 817), (555, 615, 822, 821), (842, 841, 820), (467, 466, 827, 828), (468, 467, 828, 829), (469, 468, 829, 830), (548, 831, 825, 458), (816, 542, 840, 839), (549, 616, 822, 832), (820, 833, 831, 548, 842), (549, 832, 833, 820), (679, 689, 840, 834), (842, 553, 843, 549), (780, 510, 807, 672), (472, 465, 768, 838), (474, 475, 770, 771), (769, 838, 806, 535), (535, 806, 837, 775), (800, 835, 836, 787), (523, 804, 835, 800), (807, 834, 675, 672), (510, 764, 676, 807), (473, 472, 838, 769), (672, 463, 544, 780), (779, 780, 544, 677), (765, 506, 501, 505), (505, 737, 736, 765), (735, 511, 765, 736), (506, 765, 795, 532), (795, 765, 511, 803), (548, 612, 823, 841, 842), (373, 470, 460, 353), (672, 675, 542, 463), (463, 542, 667, 471), (542, 682, 684, 667), (517, 805, 660, 662), (541, 515, 517, 662), (858, 848, 849, 859), (866, 868, 541, 662), (866, 662, 660, 867), (862, 850, 851, 863), (860, 858, 850, 852), (860, 852, 853, 861), (864, 862, 856, 854), (864, 854, 855, 865), (868, 856, 857, 869), (850, 858, 859, 851), (847, 848, 858, 860), (847, 860, 861, 846), (845, 846, 861, 853), (856, 862, 863, 857), (852, 850, 862, 864), (852, 864, 865, 853), (844, 845, 853, 865), (854, 856, 868, 866), (854, 866, 867, 855), (541, 868, 869, 661), (665, 844, 865, 855), (660, 665, 855, 867)])
me_plane.polygons.foreach_set('use_smooth', [True] * 822)
me_plane.polygons.foreach_set('material_index', [0, 0, 0, 0, 0, 0, 0, 0, 0, 0, 0, 0, 0, 0, 0, 0, 0, 0, 0, 0, 0, 0, 0, 0, 0, 0, 0, 0, 0, 0, 0, 0, 0, 0, 0, 0, 0, 0, 0, 0, 0, 0, 0, 0, 0, 0, 0, 0, 0, 0, 0, 0, 0, 0, 0, 0, 0, 0, 0, 0, 0, 0, 0, 0, 0, 0, 0, 0, 0, 0, 0, 0, 0, 0, 0, 0, 0, 0, 0, 0, 0, 0, 0, 0, 0, 0, 0, 0, 0, 0, 0, 0, 0, 0, 0, 0, 0, 0, 0, 0, 0, 0, 0, 0, 0, 0, 0, 0, 0, 0, 0, 0, 0, 0, 0, 0, 0, 0, 0, 0, 0, 0, 0, 0, 0, 0, 0, 0, 0, 0, 0, 0, 0, 0, 0, 0, 0, 0, 0, 0, 0, 0, 0, 0, 0, 0, 0, 0, 0, 0, 0, 0, 0, 0, 0, 0, 0, 0, 0, 0, 0, 0, 0, 0, 0, 0, 0, 0, 0, 0, 0, 0, 0, 0, 0, 0, 0, 0, 0, 0, 0, 0, 0, 0, 0, 0, 0, 0, 0, 0, 0, 0, 0, 0, 0, 0, 0, 0, 0, 0, 0, 0, 0, 0, 0, 0, 0, 0, 0, 0, 0, 0, 0, 0, 0, 0, 0, 0, 0, 0, 0, 0, 0, 0, 0, 0, 0, 0, 0, 0, 0, 0, 0, 0, 0, 0, 0, 0, 0, 0, 0, 0, 0, 0, 0, 0, 0, 0, 0, 0, 0, 0, 0, 0, 0, 0, 0, 0, 0, 0, 0, 0, 0, 0, 0, 0, 0, 0, 0, 0, 0, 0, 0, 0, 0, 0, 0, 0, 0, 0, 0, 0, 0, 0, 0, 0, 0, 0, 0, 0, 0, 0, 0, 0, 0, 0, 0, 0, 0, 0, 0, 0, 0, 0, 0, 0, 0, 0, 0, 0, 0, 0, 0, 0, 0, 0, 0, 0, 0, 0, 0, 0, 0, 0, 0, 0, 0, 0, 0, 0, 0, 0, 0, 0, 0, 0, 0, 0, 0, 0, 0, 0, 0, 0, 0, 0, 0, 0, 0, 0, 0, 0, 0, 0, 0, 0, 0, 0, 0, 0, 0, 0, 0, 0, 1, 1, 1, 1, 1, 1, 1, 1, 1, 1, 1, 1, 1, 1, 1, 1, 1, 1, 1, 1, 1, 1, 1, 1, 1, 1, 0, 0, 0, 0, 0, 0, 0, 0, 0, 0, 0, 0, 0, 0, 0, 0, 0, 0, 1, 1, 1, 1, 1, 1, 1, 1, 1, 1, 1, 1, 1, 1, 1, 1, 1, 0, 0, 0, 0, 0, 0, 0, 0, 0, 0, 0, 0, 0, 0, 0, 0, 0, 0, 0, 0, 0, 0, 0, 0, 0, 0, 0, 0, 0, 0, 0, 0, 0, 0, 0, 0, 0, 0, 0, 0, 0, 0, 0, 0, 0, 0, 0, 0, 0, 0, 0, 0, 0, 0, 0, 0, 0, 0, 0, 0, 0, 0, 0, 0, 0, 0, 0, 0, 0, 0, 0, 0, 0, 0, 0, 0, 0, 0, 0, 0, 0, 0, 0, 0, 0, 0, 0, 0, 0, 0, 0, 0, 0, 0, 0, 0, 0, 0, 0, 0, 0, 0, 0, 0, 0, 0, 0, 0, 0, 0, 0, 0, 0, 0, 0, 0, 0, 0, 0, 0, 0, 0, 0, 0, 0, 0, 0, 0, 0, 0, 0, 0, 0, 0, 0, 0, 0, 0, 0, 0, 0, 0, 0, 0, 0, 0, 0, 0, 0, 0, 0, 0, 0, 0, 0, 0, 0, 0, 0, 0, 0, 0, 0, 0, 0, 0, 0, 0, 0, 0, 0, 0, 0, 0, 0, 0, 0, 0, 0, 0, 0, 0, 0, 0, 0, 0, 0, 0, 0, 0, 0, 0, 0, 0, 0, 0, 0, 0, 0, 0, 0, 0, 0, 0, 0, 0, 0, 0, 0, 0, 0, 0, 0, 0, 0, 0, 0, 0, 0, 0, 0, 0, 0, 0, 0, 0, 0, 0, 0, 0, 0, 0, 0, 0, 0, 0, 0, 0, 0, 0, 0, 0, 0, 0, 0, 0, 0, 0, 0, 0, 0, 0, 0, 0, 0, 0, 0, 0, 0, 0, 0, 0, 0, 0, 0, 0, 0, 0, 0, 0, 0, 0, 0, 0, 0, 0, 0, 0, 0, 0, 0, 0, 0, 0, 0, 0, 0, 0, 0, 0, 0, 0, 0, 0, 0, 0, 0, 0, 0, 0, 0, 0, 0, 0, 0, 0, 0, 0, 0, 0, 0, 0, 0, 0, 0, 0, 0, 0, 0, 0, 0, 0, 0, 0, 0, 0, 0, 0, 0, 0, 0, 0, 0, 0, 0, 0, 0, 0, 0, 0, 0, 0, 0, 0, 0, 0, 0, 0, 0, 0, 0, 0, 0, 0, 0, 0, 0, 0, 0, 0, 0, 0, 0, 0, 0, 0, 0, 0, 0, 0, 0, 0, 0, 0, 0, 0, 0, 0, 0, 0, 0, 0, 0, 0, 0, 0, 0, 0, 0, 0, 0, 0, 0, 0, 0, 0, 0])
me_plane.materials.append(mat_body)
me_plane.materials.append(mat_gloves)
me_plane.use_remesh_preserve_volume = False
me_plane.use_remesh_preserve_attributes = False
me_plane.use_mirror_vertex_groups = False
me_plane.update()
me_sphere_001 = bpy.data.meshes.new('Sphere.001')
me_sphere_001.from_pydata([(-0.2815, -0.913, -0.02672), (-0.5, -0.6962, -0.0242), (-0.587, -0.3718, -0.006948), (-0.6391, 0.01091, 0.01975), (-0.7358, 0.3936, 0.02286), (-0.6758, 0.718, 0.0132), (-0.3804, 0.9348, -0.004888), (-0.1978, -0.913, 0.2613), (-0.3658, -0.6962, 0.5526), (-0.453, -0.3718, 0.7776), (-0.4901, 0.01091, 0.8548), (-0.5293, 0.3936, 0.7756), (-0.466, 0.718, 0.5659), (-0.2637, 0.9348, 0.2778), (0.01978, -0.913, 0.3817), (0.01425, -0.6962, 0.7992), (0.01858, -0.3718, 1.086), (0.02054, 0.01091, 1.119), (0.0127, 0.3936, 0.9692), (0.00709, 0.718, 0.7244), (0.002693, 0.9348, 0.3798), (0.02253, -0.9891, -0.01531), (0.2673, -0.913, 0.2543), (0.4775, -0.6962, 0.4637), (0.6041, -0.3718, 0.5799), (0.6381, 0.01091, 0.5994), (0.6029, 0.3936, 0.5662), (0.477, 0.718, 0.4536), (0.2671, 0.9348, 0.2543), (0.3819, -0.913, -0.01217), (0.6925, -0.6962, -0.02477), (0.8308, -0.3718, -0.05599), (0.8577, 0.01091, -0.08249), (0.8308, 0.3936, -0.05599), (0.6925, 0.718, -0.02477), (0.3819, 0.9348, -0.01217), (-8.196e-08, 1.011, -0.01091), (0.2709, -0.913, -0.2816), (0.5057, -0.6962, -0.5163), (0.7198, -0.3718, -0.7272), (0.816, 0.01091, -0.8255), (0.7198, 0.3936, -0.7272), (0.5057, 0.718, -0.5163), (0.2706, 0.9348, -0.2815), (0.01858, -0.913, -0.3972), (0.009089, -0.6962, -0.7163), (0.005182, -0.3718, -0.8923), (0.01239, 0.01091, -0.9387), (0.002726, 0.3936, -0.8918), (1.49e-08, 0.718, -0.7145), (-2.98e-08, 0.9348, -0.3936), (-0.202, -0.913, -0.2949), (-0.3878, -0.6962, -0.529), (-0.4844, -0.3718, -0.6522), (-0.5286, 0.01091, -0.6736), (-0.5697, 0.3936, -0.6355), (-0.4944, 0.718, -0.5082), (-0.2706, 0.9348, -0.2815)], [], [(6, 5, 12, 13), (5, 4, 11, 12), (4, 3, 10, 11), (3, 2, 9, 10), (2, 1, 8, 9), (1, 0, 7, 8), (13, 12, 19, 20), (12, 11, 18, 19), (11, 10, 17, 18), (10, 9, 16, 17), (9, 8, 15, 16), (8, 7, 14, 15), (20, 19, 27, 28), (19, 18, 26, 27), (18, 17, 25, 26), (17, 16, 24, 25), (16, 15, 23, 24), (15, 14, 22, 23), (28, 27, 34, 35), (27, 26, 33, 34), (26, 25, 32, 33), (25, 24, 31, 32), (24, 23, 30, 31), (23, 22, 29, 30), (35, 34, 42, 43), (34, 33, 41, 42), (33, 32, 40, 41), (32, 31, 39, 40), (31, 30, 38, 39), (30, 29, 37, 38), (43, 42, 49, 50), (42, 41, 48, 49), (41, 40, 47, 48), (40, 39, 46, 47), (39, 38, 45, 46), (38, 37, 44, 45), (50, 49, 56, 57), (49, 48, 55, 56), (48, 47, 54, 55), (47, 46, 53, 54), (46, 45, 52, 53), (45, 44, 51, 52), (36, 6, 13), (0, 21, 7), (36, 13, 20), (7, 21, 14), (36, 20, 28), (14, 21, 22), (36, 28, 35), (22, 21, 29), (36, 35, 43), (29, 21, 37), (36, 43, 50), (37, 21, 44), (36, 50, 57), (44, 21, 51), (36, 57, 6), (57, 56, 5, 6), (56, 55, 4, 5), (55, 54, 3, 4), (54, 53, 2, 3), (53, 52, 1, 2), (52, 51, 0, 1), (51, 21, 0)])
me_sphere_001.polygons.foreach_set('use_smooth', [True] * 64)
me_sphere_001.polygons.foreach_set('material_index', [0, 0, 0, 0, 0, 0, 0, 0, 0, 0, 0, 0, 0, 0, 0, 0, 0, 0, 0, 0, 0, 0, 0, 0, 0, 0, 0, 0, 0, 0, 0, 0, 0, 0, 0, 0, 0, 0, 0, 0, 0, 0, 0, 1, 0, 1, 0, 1, 0, 1, 0, 1, 0, 1, 0, 1, 0, 0, 0, 0, 0, 0, 0, 1])
me_sphere_001.materials.append(mat_eye)
me_sphere_001.materials.append(mat_pupil)
me_sphere_001.use_remesh_preserve_volume = False
me_sphere_001.use_remesh_preserve_attributes = False
me_sphere_001.use_mirror_vertex_groups = False
me_sphere_001.update()
me_sphere = bpy.data.meshes.new('Sphere')
me_sphere.from_pydata([(-0.2815, -0.913, -0.02672), (-0.5, -0.6962, -0.0242), (-0.587, -0.3718, -0.006948), (-0.6391, 0.01091, 0.01975), (-0.7358, 0.3936, 0.02286), (-0.6758, 0.718, 0.0132), (-0.3804, 0.9348, -0.004888), (-0.1978, -0.913, 0.2613), (-0.3658, -0.6962, 0.5526), (-0.453, -0.3718, 0.7776), (-0.4901, 0.01091, 0.8548), (-0.5293, 0.3936, 0.7756), (-0.466, 0.718, 0.5659), (-0.2637, 0.9348, 0.2778), (0.01978, -0.913, 0.3817), (0.01425, -0.6962, 0.7992), (0.01858, -0.3718, 1.086), (0.02054, 0.01091, 1.119), (0.0127, 0.3936, 0.9692), (0.00709, 0.718, 0.7244), (0.002693, 0.9348, 0.3798), (0.02253, -0.9891, -0.01531), (0.2674, -0.913, 0.2543), (0.4775, -0.6962, 0.4637), (0.6041, -0.3718, 0.5799), (0.6381, 0.01091, 0.5994), (0.6029, 0.3936, 0.5662), (0.477, 0.718, 0.4536), (0.2671, 0.9348, 0.2543), (0.3819, -0.913, -0.01217), (0.6925, -0.6962, -0.02477), (0.8308, -0.3718, -0.05599), (0.8577, 0.01091, -0.08249), (0.8308, 0.3936, -0.05599), (0.6925, 0.718, -0.02477), (0.3819, 0.9348, -0.01217), (-2.459e-07, 1.011, -0.01091), (0.2709, -0.913, -0.2816), (0.5057, -0.6962, -0.5163), (0.7198, -0.3718, -0.7272), (0.816, 0.01091, -0.8255), (0.7198, 0.3936, -0.7272), (0.5057, 0.718, -0.5163), (0.2706, 0.9348, -0.2815), (0.01858, -0.913, -0.3972), (0.009089, -0.6962, -0.7163), (0.005182, -0.3718, -0.8923), (0.01239, 0.01091, -0.9387), (0.002726, 0.3936, -0.8918), (-3.129e-07, 0.718, -0.7145), (-3.278e-07, 0.9348, -0.3936), (-0.202, -0.913, -0.2949), (-0.3878, -0.6962, -0.529), (-0.4844, -0.3718, -0.6522), (-0.5286, 0.01091, -0.6736), (-0.5697, 0.3936, -0.6355), (-0.4944, 0.718, -0.5082), (-0.2706, 0.9348, -0.2815)], [], [(6, 5, 12, 13), (5, 4, 11, 12), (4, 3, 10, 11), (3, 2, 9, 10), (2, 1, 8, 9), (1, 0, 7, 8), (13, 12, 19, 20), (12, 11, 18, 19), (11, 10, 17, 18), (10, 9, 16, 17), (9, 8, 15, 16), (8, 7, 14, 15), (20, 19, 27, 28), (19, 18, 26, 27), (18, 17, 25, 26), (17, 16, 24, 25), (16, 15, 23, 24), (15, 14, 22, 23), (28, 27, 34, 35), (27, 26, 33, 34), (26, 25, 32, 33), (25, 24, 31, 32), (24, 23, 30, 31), (23, 22, 29, 30), (35, 34, 42, 43), (34, 33, 41, 42), (33, 32, 40, 41), (32, 31, 39, 40), (31, 30, 38, 39), (30, 29, 37, 38), (43, 42, 49, 50), (42, 41, 48, 49), (41, 40, 47, 48), (40, 39, 46, 47), (39, 38, 45, 46), (38, 37, 44, 45), (50, 49, 56, 57), (49, 48, 55, 56), (48, 47, 54, 55), (47, 46, 53, 54), (46, 45, 52, 53), (45, 44, 51, 52), (36, 6, 13), (0, 21, 7), (36, 13, 20), (7, 21, 14), (36, 20, 28), (14, 21, 22), (36, 28, 35), (22, 21, 29), (36, 35, 43), (29, 21, 37), (36, 43, 50), (37, 21, 44), (36, 50, 57), (44, 21, 51), (36, 57, 6), (57, 56, 5, 6), (56, 55, 4, 5), (55, 54, 3, 4), (54, 53, 2, 3), (53, 52, 1, 2), (52, 51, 0, 1), (51, 21, 0)])
me_sphere.polygons.foreach_set('use_smooth', [True] * 64)
me_sphere.polygons.foreach_set('material_index', [0, 0, 0, 0, 0, 0, 0, 0, 0, 0, 0, 0, 0, 0, 0, 0, 0, 0, 0, 0, 0, 0, 0, 0, 0, 0, 0, 0, 0, 0, 0, 0, 0, 0, 0, 0, 0, 0, 0, 0, 0, 0, 0, 1, 0, 1, 0, 1, 0, 1, 0, 1, 0, 1, 0, 1, 0, 0, 0, 0, 0, 0, 0, 1])
me_sphere.materials.append(mat_eye)
me_sphere.materials.append(mat_pupil)
me_sphere.use_remesh_preserve_volume = False
me_sphere.use_remesh_preserve_attributes = False
me_sphere.use_mirror_vertex_groups = False
me_sphere.update()
me_cube_008 = bpy.data.meshes.new('Cube.008')
me_cube_008.from_pydata([(1.0, -0.04981, -1.0), (0.0, -0.2169, -1.0), (1.0, -0.04981, 1.0), (1.0, -0.2898, -2.101), (1.0, -0.04981, -1.626), (0.0, -0.2898, 1.0), (1.0, -0.04981, -2.101), (0.3284, -0.3915, -2.987), (0.797, -0.07288, -2.469), (0.797, -0.3128, -2.469), (0.3284, -0.1515, -2.987), (1.0, -0.2898, 1.0), (0.0, -0.04981, 1.0), (0.0, -0.04981, -1.0), (1.0, -0.2898, -1.626), (0.0, -0.04981, -1.626), (0.0, -0.04981, -2.101), (0.0, -0.07288, -2.469), (0.0, -0.1515, -2.987), (1.0, -0.2898, -1.0), (0.0, -0.2169, -1.626), (0.0, -0.2898, -2.101), (0.0, -0.3128, -2.469), (0.0, -0.3915, -2.987)], [], [(12, 13, 0, 2), (17, 16, 21, 22), (18, 17, 22, 23), (13, 15, 4, 0), (22, 9, 7, 23), (15, 16, 6, 4), (21, 3, 9, 22), (16, 17, 8, 6), (5, 11, 19, 1), (20, 14, 3, 21), (17, 18, 10, 8), (1, 19, 14, 20), (16, 15, 20, 21), (15, 13, 1, 20), (13, 12, 5, 1), (10, 18, 23, 7), (8, 10, 7, 9), (6, 8, 9, 3), (4, 6, 3, 14), (0, 4, 14, 19), (2, 0, 19, 11), (12, 2, 11, 5)])
me_cube_008.materials.append(mat_tongue)
me_cube_008.use_remesh_preserve_volume = False
me_cube_008.use_remesh_preserve_attributes = False
me_cube_008.use_mirror_vertex_groups = False
me_cube_008.update()
me_cube_001 = bpy.data.meshes.new('Cube.001')
me_cube_001.from_pydata([(-0.1004, -0.1003, 0.06077), (-0.1004, 0.1021, 0.06077), (0.1004, 0.1021, 0.06077), (0.1004, -0.1003, 0.06077), (-0.1004, -0.1003, 0.7091), (-0.1004, 0.1021, 0.7091), (0.1004, 0.1021, 0.7091), (0.1004, -0.1003, 0.7091), (-0.1004, -0.1003, 1.047), (-0.1004, 0.1021, 1.047), (0.1004, 0.1021, 1.047), (0.1004, -0.1003, 1.047), (-0.1004, -0.1003, 1.347), (-0.1004, 0.1021, 1.347), (0.1004, 0.1021, 1.347), (0.1004, -0.1003, 1.347), (-0.1004, -0.1003, 1.634), (-0.1004, 0.1021, 1.634), (0.1004, 0.1021, 1.634), (0.1004, -0.1003, 1.634), (-0.1004, -0.1003, 1.897), (-0.1004, 0.1021, 1.897), (0.1004, 0.1021, 1.897), (0.1004, -0.1003, 1.897), (-0.1004, -0.1003, 2.209), (-0.1004, 0.1021, 2.209), (0.1004, 0.1021, 2.209), (0.1004, -0.1003, 2.209), (0.0, 0.1368, 0.7091), (0.0, 0.1368, 0.06077), (0.0, -0.1176, 0.7091), (0.0, -0.1176, 0.06077), (0.0, 0.1368, 1.047), (0.0, -0.1176, 1.047), (0.0, 0.1368, 1.347), (0.0, -0.1176, 1.347), (0.0, 0.1368, 1.634), (0.0, -0.1176, 1.634), (0.0, 0.1368, 1.897), (0.0, -0.1176, 1.897), (0.0, 0.1368, 2.209), (0.0, -0.1176, 2.209), (-0.1264, 0.0009143, 0.7091), (-0.1264, 0.0009143, 0.06077), (0.1264, 0.0009143, 0.7091), (0.1264, 0.0009143, 0.06077), (-0.1264, 0.0009143, 1.047), (0.1264, 0.0009143, 1.047), (-0.1264, 0.0009143, 1.347), (0.1264, 0.0009143, 1.347), (-0.1264, 0.0009143, 1.634), (0.1264, 0.0009143, 1.634), (-0.1264, 0.0009143, 1.897), (0.1264, 0.0009143, 1.897), (-0.1264, 0.0009143, 2.209), (0.1264, 0.0009143, 2.209), (0.0, 0.0009143, 0.06077), (0.0, 0.0009143, 2.209), (-0.2625, 0.02551, 2.636), (-0.5022, 0.02551, 2.583), (-0.6623, 0.02551, 2.504), (-0.7186, 0.02551, 2.41), (-0.6623, 0.02551, 2.317), (-0.5022, 0.02551, 2.238), (-0.2625, 0.02551, 2.185), (-0.241, 0.1337, 2.636), (-0.4624, 0.2254, 2.583), (-0.6104, 0.2867, 2.504), (-0.6623, 0.3082, 2.41), (-0.6104, 0.2867, 2.317), (-0.4624, 0.2254, 2.238), (-0.241, 0.1337, 2.185), (-0.1797, 0.2254, 2.636), (-0.3492, 0.3949, 2.583), (-0.4624, 0.5081, 2.504), (-0.5022, 0.5479, 2.41), (-0.4624, 0.5081, 2.317), (-0.3492, 0.3949, 2.238), (-0.1797, 0.2254, 2.185), (0.0202, 0.02551, 2.167), (-0.08799, 0.2867, 2.636), (-0.1797, 0.5081, 2.583), (-0.241, 0.6561, 2.504), (-0.2625, 0.708, 2.41), (-0.241, 0.6561, 2.317), (-0.1797, 0.5081, 2.238), (-0.08799, 0.2867, 2.185), (0.0202, 0.3082, 2.636), (0.0202, 0.5479, 2.583), (0.0202, 0.708, 2.504), (0.0202, 0.7643, 2.41), (0.0202, 0.708, 2.317), (0.0202, 0.5479, 2.238), (0.0202, 0.3082, 2.185), (0.1284, 0.2867, 2.636), (0.2201, 0.5081, 2.583), (0.2814, 0.6561, 2.504), (0.3029, 0.708, 2.41), (0.2814, 0.6561, 2.317), (0.2201, 0.5081, 2.238), (0.1284, 0.2867, 2.185), (0.0202, 0.02551, 2.654), (0.2201, 0.2254, 2.636), (0.3896, 0.3949, 2.583), (0.5028, 0.5081, 2.504), (0.5426, 0.5479, 2.41), (0.5028, 0.5081, 2.317), (0.3896, 0.3949, 2.238), (0.2201, 0.2254, 2.185), (0.2814, 0.1337, 2.636), (0.5028, 0.2254, 2.583), (0.6508, 0.2867, 2.504), (0.7027, 0.3082, 2.41), (0.6508, 0.2867, 2.317), (0.5028, 0.2254, 2.238), (0.2814, 0.1337, 2.185), (0.3029, 0.02551, 2.636), (0.5426, 0.02551, 2.583), (0.7027, 0.02551, 2.504), (0.759, 0.02551, 2.41), (0.7027, 0.02551, 2.317), (0.5426, 0.02551, 2.238), (0.3029, 0.02551, 2.185), (0.2814, -0.08268, 2.636), (0.5028, -0.1744, 2.583), (0.6508, -0.2357, 2.504), (0.7027, -0.2572, 2.41), (0.6508, -0.2357, 2.317), (0.5028, -0.1744, 2.238), (0.2814, -0.08268, 2.185), (0.2201, -0.1744, 2.636), (0.3896, -0.3439, 2.583), (0.5028, -0.4571, 2.504), (0.5426, -0.4969, 2.41), (0.5028, -0.4571, 2.317), (0.3896, -0.3439, 2.238), (0.2201, -0.1744, 2.185), (0.1284, -0.2357, 2.636), (0.2201, -0.4571, 2.583), (0.2814, -0.6051, 2.504), (0.3029, -0.657, 2.41), (0.2814, -0.6051, 2.317), (0.2201, -0.4571, 2.238), (0.1284, -0.2357, 2.185), (0.0202, -0.2572, 2.636), (0.0202, -0.4969, 2.583), (0.0202, -0.657, 2.504), (0.0202, -0.7132, 2.41), (0.0202, -0.657, 2.317), (0.0202, -0.4969, 2.238), (0.0202, -0.2572, 2.185), (-0.08799, -0.2357, 2.636), (-0.1797, -0.4571, 2.583), (-0.241, -0.6051, 2.504), (-0.2625, -0.657, 2.41), (-0.241, -0.6051, 2.317), (-0.1797, -0.4571, 2.238), (-0.08799, -0.2357, 2.185), (-0.1797, -0.1744, 2.636), (-0.3492, -0.3439, 2.583), (-0.4624, -0.4571, 2.504), (-0.5022, -0.4969, 2.41), (-0.4624, -0.4571, 2.317), (-0.3492, -0.3439, 2.238), (-0.1797, -0.1744, 2.185), (-0.241, -0.08268, 2.636), (-0.4624, -0.1744, 2.583), (-0.6104, -0.2357, 2.504), (-0.6623, -0.2572, 2.41), (-0.6104, -0.2357, 2.317), (-0.4624, -0.1744, 2.238), (-0.241, -0.08268, 2.185)], [], [(42, 5, 1, 43), (28, 6, 2, 29), (44, 7, 3, 45), (30, 4, 0, 31), (56, 29, 2, 45), (30, 7, 11, 33), (33, 11, 15, 35), (44, 6, 10, 47), (28, 5, 9, 32), (42, 4, 8, 46), (35, 15, 19, 37), (47, 10, 14, 49), (32, 9, 13, 34), (46, 8, 12, 48), (37, 19, 23, 39), (49, 14, 18, 51), (34, 13, 17, 36), (48, 12, 16, 50), (39, 23, 27, 41), (51, 18, 22, 53), (36, 17, 21, 38), (50, 16, 20, 52), (57, 40, 25, 54), (53, 22, 26, 55), (38, 21, 25, 40), (52, 20, 24, 54), (5, 28, 29, 1), (7, 30, 31, 3), (43, 1, 29, 56), (4, 30, 33, 8), (8, 33, 35, 12), (6, 28, 32, 10), (12, 35, 37, 16), (10, 32, 34, 14), (16, 37, 39, 20), (14, 34, 36, 18), (20, 39, 41, 24), (18, 36, 38, 22), (55, 26, 40, 57), (22, 38, 40, 26), (4, 42, 43, 0), (6, 44, 45, 2), (31, 56, 45, 3), (7, 44, 47, 11), (5, 42, 46, 9), (11, 47, 49, 15), (9, 46, 48, 13), (15, 49, 51, 19), (13, 48, 50, 17), (19, 51, 53, 23), (17, 50, 52, 21), (41, 57, 54, 24), (23, 53, 55, 27), (21, 52, 54, 25), (0, 43, 56, 31), (27, 55, 57, 41), (64, 63, 70, 71), (63, 62, 69, 70), (62, 61, 68, 69), (61, 60, 67, 68), (60, 59, 66, 67), (59, 58, 65, 66), (71, 70, 77, 78), (70, 69, 76, 77), (69, 68, 75, 76), (68, 67, 74, 75), (67, 66, 73, 74), (66, 65, 72, 73), (78, 77, 85, 86), (77, 76, 84, 85), (76, 75, 83, 84), (75, 74, 82, 83), (74, 73, 81, 82), (73, 72, 80, 81), (86, 85, 92, 93), (85, 84, 91, 92), (84, 83, 90, 91), (83, 82, 89, 90), (82, 81, 88, 89), (81, 80, 87, 88), (93, 92, 99, 100), (92, 91, 98, 99), (91, 90, 97, 98), (90, 89, 96, 97), (89, 88, 95, 96), (88, 87, 94, 95), (100, 99, 107, 108), (99, 98, 106, 107), (98, 97, 105, 106), (97, 96, 104, 105), (96, 95, 103, 104), (95, 94, 102, 103), (108, 107, 114, 115), (107, 106, 113, 114), (106, 105, 112, 113), (105, 104, 111, 112), (104, 103, 110, 111), (103, 102, 109, 110), (115, 114, 121, 122), (114, 113, 120, 121), (113, 112, 119, 120), (112, 111, 118, 119), (111, 110, 117, 118), (110, 109, 116, 117), (122, 121, 128, 129), (121, 120, 127, 128), (120, 119, 126, 127), (119, 118, 125, 126), (118, 117, 124, 125), (117, 116, 123, 124), (129, 128, 135, 136), (128, 127, 134, 135), (127, 126, 133, 134), (126, 125, 132, 133), (125, 124, 131, 132), (124, 123, 130, 131), (136, 135, 142, 143), (135, 134, 141, 142), (134, 133, 140, 141), (133, 132, 139, 140), (132, 131, 138, 139), (131, 130, 137, 138), (143, 142, 149, 150), (142, 141, 148, 149), (141, 140, 147, 148), (140, 139, 146, 147), (139, 138, 145, 146), (138, 137, 144, 145), (150, 149, 156, 157), (149, 148, 155, 156), (148, 147, 154, 155), (147, 146, 153, 154), (146, 145, 152, 153), (145, 144, 151, 152), (157, 156, 163, 164), (156, 155, 162, 163), (155, 154, 161, 162), (154, 153, 160, 161), (153, 152, 159, 160), (152, 151, 158, 159), (164, 163, 170, 171), (163, 162, 169, 170), (162, 161, 168, 169), (161, 160, 167, 168), (160, 159, 166, 167), (159, 158, 165, 166), (79, 64, 71), (58, 101, 65), (79, 71, 78), (65, 101, 72), (79, 78, 86), (72, 101, 80), (79, 86, 93), (80, 101, 87), (79, 93, 100), (87, 101, 94), (79, 100, 108), (94, 101, 102), (79, 108, 115), (102, 101, 109), (79, 115, 122), (109, 101, 116), (79, 122, 129), (116, 101, 123), (79, 129, 136), (123, 101, 130), (79, 136, 143), (130, 101, 137), (79, 143, 150), (137, 101, 144), (79, 150, 157), (144, 101, 151), (79, 157, 164), (151, 101, 158), (79, 164, 171), (158, 101, 165), (79, 171, 64), (171, 170, 63, 64), (170, 169, 62, 63), (169, 168, 61, 62), (168, 167, 60, 61), (167, 166, 59, 60), (166, 165, 58, 59), (165, 101, 58)])
me_cube_001.materials.append(mat_antenna)
me_cube_001.use_remesh_preserve_volume = False
me_cube_001.use_remesh_preserve_attributes = False
me_cube_001.use_mirror_vertex_groups = False
me_cube_001.update()
me_cube = bpy.data.meshes.new('Cube')
me_cube.from_pydata([(-0.1004, -0.1003, 0.06077), (-0.1004, 0.1021, 0.06077), (0.1004, 0.1021, 0.06077), (0.1004, -0.1003, 0.06077), (-0.1004, -0.1003, 0.7091), (-0.1004, 0.1021, 0.7091), (0.1004, 0.1021, 0.7091), (0.1004, -0.1003, 0.7091), (-0.1004, -0.1003, 1.047), (-0.1004, 0.1021, 1.047), (0.1004, 0.1021, 1.047), (0.1004, -0.1003, 1.047), (-0.1004, -0.1003, 1.347), (-0.1004, 0.1021, 1.347), (0.1004, 0.1021, 1.347), (0.1004, -0.1003, 1.347), (-0.1004, -0.1003, 1.634), (-0.1004, 0.1021, 1.634), (0.1004, 0.1021, 1.634), (0.1004, -0.1003, 1.634), (-0.1004, -0.1003, 1.897), (-0.1004, 0.1021, 1.897), (0.1004, 0.1021, 1.897), (0.1004, -0.1003, 1.897), (-0.1004, -0.1003, 2.209), (-0.1004, 0.1021, 2.209), (0.1004, 0.1021, 2.209), (0.1004, -0.1003, 2.209), (0.0, 0.1368, 0.7091), (0.0, 0.1368, 0.06077), (0.0, -0.1176, 0.7091), (0.0, -0.1176, 0.06077), (0.0, 0.1368, 1.047), (0.0, -0.1176, 1.047), (0.0, 0.1368, 1.347), (0.0, -0.1176, 1.347), (0.0, 0.1368, 1.634), (0.0, -0.1176, 1.634), (0.0, 0.1368, 1.897), (0.0, -0.1176, 1.897), (0.0, 0.1368, 2.209), (0.0, -0.1176, 2.209), (-0.1264, 0.0009143, 0.7091), (-0.1264, 0.0009143, 0.06077), (0.1264, 0.0009143, 0.7091), (0.1264, 0.0009143, 0.06077), (-0.1264, 0.0009143, 1.047), (0.1264, 0.0009143, 1.047), (-0.1264, 0.0009143, 1.347), (0.1264, 0.0009143, 1.347), (-0.1264, 0.0009143, 1.634), (0.1264, 0.0009143, 1.634), (-0.1264, 0.0009143, 1.897), (0.1264, 0.0009143, 1.897), (-0.1264, 0.0009143, 2.209), (0.1264, 0.0009143, 2.209), (0.0, 0.0009143, 0.06077), (0.0, 0.0009143, 2.209), (-0.2625, 0.02551, 2.636), (-0.5022, 0.02551, 2.583), (-0.6623, 0.02551, 2.504), (-0.7186, 0.02551, 2.41), (-0.6623, 0.02551, 2.317), (-0.5022, 0.02551, 2.238), (-0.2625, 0.02551, 2.185), (-0.241, 0.1337, 2.636), (-0.4624, 0.2254, 2.583), (-0.6104, 0.2867, 2.504), (-0.6623, 0.3082, 2.41), (-0.6104, 0.2867, 2.317), (-0.4624, 0.2254, 2.238), (-0.241, 0.1337, 2.185), (-0.1797, 0.2254, 2.636), (-0.3492, 0.3949, 2.583), (-0.4624, 0.5081, 2.504), (-0.5022, 0.5479, 2.41), (-0.4624, 0.5081, 2.317), (-0.3492, 0.3949, 2.238), (-0.1797, 0.2254, 2.185), (0.0202, 0.02551, 2.167), (-0.08799, 0.2867, 2.636), (-0.1797, 0.5081, 2.583), (-0.241, 0.6561, 2.504), (-0.2625, 0.708, 2.41), (-0.241, 0.6561, 2.317), (-0.1797, 0.5081, 2.238), (-0.08799, 0.2867, 2.185), (0.0202, 0.3082, 2.636), (0.0202, 0.5479, 2.583), (0.0202, 0.708, 2.504), (0.0202, 0.7643, 2.41), (0.0202, 0.708, 2.317), (0.0202, 0.5479, 2.238), (0.0202, 0.3082, 2.185), (0.1284, 0.2867, 2.636), (0.2201, 0.5081, 2.583), (0.2814, 0.6561, 2.504), (0.3029, 0.708, 2.41), (0.2814, 0.6561, 2.317), (0.2201, 0.5081, 2.238), (0.1284, 0.2867, 2.185), (0.0202, 0.02551, 2.654), (0.2201, 0.2254, 2.636), (0.3896, 0.3949, 2.583), (0.5028, 0.5081, 2.504), (0.5426, 0.5479, 2.41), (0.5028, 0.5081, 2.317), (0.3896, 0.3949, 2.238), (0.2201, 0.2254, 2.185), (0.2814, 0.1337, 2.636), (0.5028, 0.2254, 2.583), (0.6508, 0.2867, 2.504), (0.7027, 0.3082, 2.41), (0.6508, 0.2867, 2.317), (0.5028, 0.2254, 2.238), (0.2814, 0.1337, 2.185), (0.3029, 0.02551, 2.636), (0.5426, 0.02551, 2.583), (0.7027, 0.02551, 2.504), (0.759, 0.02551, 2.41), (0.7027, 0.02551, 2.317), (0.5426, 0.02551, 2.238), (0.3029, 0.02551, 2.185), (0.2814, -0.08268, 2.636), (0.5028, -0.1744, 2.583), (0.6508, -0.2357, 2.504), (0.7027, -0.2572, 2.41), (0.6508, -0.2357, 2.317), (0.5028, -0.1744, 2.238), (0.2814, -0.08268, 2.185), (0.2201, -0.1744, 2.636), (0.3896, -0.3439, 2.583), (0.5028, -0.4571, 2.504), (0.5426, -0.4969, 2.41), (0.5028, -0.4571, 2.317), (0.3896, -0.3439, 2.238), (0.2201, -0.1744, 2.185), (0.1284, -0.2357, 2.636), (0.2201, -0.4571, 2.583), (0.2814, -0.6051, 2.504), (0.3029, -0.657, 2.41), (0.2814, -0.6051, 2.317), (0.2201, -0.4571, 2.238), (0.1284, -0.2357, 2.185), (0.0202, -0.2572, 2.636), (0.0202, -0.4969, 2.583), (0.0202, -0.657, 2.504), (0.0202, -0.7132, 2.41), (0.0202, -0.657, 2.317), (0.0202, -0.4969, 2.238), (0.0202, -0.2572, 2.185), (-0.08799, -0.2357, 2.636), (-0.1797, -0.4571, 2.583), (-0.241, -0.6051, 2.504), (-0.2625, -0.657, 2.41), (-0.241, -0.6051, 2.317), (-0.1797, -0.4571, 2.238), (-0.08799, -0.2357, 2.185), (-0.1797, -0.1744, 2.636), (-0.3492, -0.3439, 2.583), (-0.4624, -0.4571, 2.504), (-0.5022, -0.4969, 2.41), (-0.4624, -0.4571, 2.317), (-0.3492, -0.3439, 2.238), (-0.1797, -0.1744, 2.185), (-0.241, -0.08268, 2.636), (-0.4624, -0.1744, 2.583), (-0.6104, -0.2357, 2.504), (-0.6623, -0.2572, 2.41), (-0.6104, -0.2357, 2.317), (-0.4624, -0.1744, 2.238), (-0.241, -0.08268, 2.185)], [], [(42, 5, 1, 43), (28, 6, 2, 29), (44, 7, 3, 45), (30, 4, 0, 31), (56, 29, 2, 45), (30, 7, 11, 33), (33, 11, 15, 35), (44, 6, 10, 47), (28, 5, 9, 32), (42, 4, 8, 46), (35, 15, 19, 37), (47, 10, 14, 49), (32, 9, 13, 34), (46, 8, 12, 48), (37, 19, 23, 39), (49, 14, 18, 51), (34, 13, 17, 36), (48, 12, 16, 50), (39, 23, 27, 41), (51, 18, 22, 53), (36, 17, 21, 38), (50, 16, 20, 52), (57, 40, 25, 54), (53, 22, 26, 55), (38, 21, 25, 40), (52, 20, 24, 54), (5, 28, 29, 1), (7, 30, 31, 3), (43, 1, 29, 56), (4, 30, 33, 8), (8, 33, 35, 12), (6, 28, 32, 10), (12, 35, 37, 16), (10, 32, 34, 14), (16, 37, 39, 20), (14, 34, 36, 18), (20, 39, 41, 24), (18, 36, 38, 22), (55, 26, 40, 57), (22, 38, 40, 26), (4, 42, 43, 0), (6, 44, 45, 2), (31, 56, 45, 3), (7, 44, 47, 11), (5, 42, 46, 9), (11, 47, 49, 15), (9, 46, 48, 13), (15, 49, 51, 19), (13, 48, 50, 17), (19, 51, 53, 23), (17, 50, 52, 21), (41, 57, 54, 24), (23, 53, 55, 27), (21, 52, 54, 25), (0, 43, 56, 31), (27, 55, 57, 41), (64, 63, 70, 71), (63, 62, 69, 70), (62, 61, 68, 69), (61, 60, 67, 68), (60, 59, 66, 67), (59, 58, 65, 66), (71, 70, 77, 78), (70, 69, 76, 77), (69, 68, 75, 76), (68, 67, 74, 75), (67, 66, 73, 74), (66, 65, 72, 73), (78, 77, 85, 86), (77, 76, 84, 85), (76, 75, 83, 84), (75, 74, 82, 83), (74, 73, 81, 82), (73, 72, 80, 81), (86, 85, 92, 93), (85, 84, 91, 92), (84, 83, 90, 91), (83, 82, 89, 90), (82, 81, 88, 89), (81, 80, 87, 88), (93, 92, 99, 100), (92, 91, 98, 99), (91, 90, 97, 98), (90, 89, 96, 97), (89, 88, 95, 96), (88, 87, 94, 95), (100, 99, 107, 108), (99, 98, 106, 107), (98, 97, 105, 106), (97, 96, 104, 105), (96, 95, 103, 104), (95, 94, 102, 103), (108, 107, 114, 115), (107, 106, 113, 114), (106, 105, 112, 113), (105, 104, 111, 112), (104, 103, 110, 111), (103, 102, 109, 110), (115, 114, 121, 122), (114, 113, 120, 121), (113, 112, 119, 120), (112, 111, 118, 119), (111, 110, 117, 118), (110, 109, 116, 117), (122, 121, 128, 129), (121, 120, 127, 128), (120, 119, 126, 127), (119, 118, 125, 126), (118, 117, 124, 125), (117, 116, 123, 124), (129, 128, 135, 136), (128, 127, 134, 135), (127, 126, 133, 134), (126, 125, 132, 133), (125, 124, 131, 132), (124, 123, 130, 131), (136, 135, 142, 143), (135, 134, 141, 142), (134, 133, 140, 141), (133, 132, 139, 140), (132, 131, 138, 139), (131, 130, 137, 138), (143, 142, 149, 150), (142, 141, 148, 149), (141, 140, 147, 148), (140, 139, 146, 147), (139, 138, 145, 146), (138, 137, 144, 145), (150, 149, 156, 157), (149, 148, 155, 156), (148, 147, 154, 155), (147, 146, 153, 154), (146, 145, 152, 153), (145, 144, 151, 152), (157, 156, 163, 164), (156, 155, 162, 163), (155, 154, 161, 162), (154, 153, 160, 161), (153, 152, 159, 160), (152, 151, 158, 159), (164, 163, 170, 171), (163, 162, 169, 170), (162, 161, 168, 169), (161, 160, 167, 168), (160, 159, 166, 167), (159, 158, 165, 166), (79, 64, 71), (58, 101, 65), (79, 71, 78), (65, 101, 72), (79, 78, 86), (72, 101, 80), (79, 86, 93), (80, 101, 87), (79, 93, 100), (87, 101, 94), (79, 100, 108), (94, 101, 102), (79, 108, 115), (102, 101, 109), (79, 115, 122), (109, 101, 116), (79, 122, 129), (116, 101, 123), (79, 129, 136), (123, 101, 130), (79, 136, 143), (130, 101, 137), (79, 143, 150), (137, 101, 144), (79, 150, 157), (144, 101, 151), (79, 157, 164), (151, 101, 158), (79, 164, 171), (158, 101, 165), (79, 171, 64), (171, 170, 63, 64), (170, 169, 62, 63), (169, 168, 61, 62), (168, 167, 60, 61), (167, 166, 59, 60), (166, 165, 58, 59), (165, 101, 58)])
me_cube.materials.append(mat_antenna)
me_cube.use_remesh_preserve_volume = False
me_cube.use_remesh_preserve_attributes = False
me_cube.use_mirror_vertex_groups = False
me_cube.update()
me_cube_000 = bpy.data.meshes.new('Cube.000')
me_cube_000.from_pydata([(0.8845, 3.9, -0.4909), (0.8296, 2.796, -0.4901), (0.9984, 3.84, 0.55), (0.8499, 2.635, 0.7322), (0.0, 4.031, 0.6551), (1.094, 4.02, -0.09552), (0.0, 3.974, -0.2812), (1.148, 3.116, 0.8065), (0.9463, 2.678, -0.01088), (0.959, 3.204, -0.5845), (0.0, 2.516, 0.9103), (0.0, 2.822, -0.3969), (0.0, 4.013, 0.1526), (1.471, 3.208, -0.2174), (0.0, 2.841, 0.03548), (0.0, 3.224, -0.411), (0.0, 3.226, 1.181), (0.9721, 3.611, -0.6107), (1.209, 3.585, 0.7325), (1.403, 3.596, -0.2329), (0.0, 3.574, -0.4848), (0.0, 3.657, 1.098), (0.0, 2.77, 0.03548), (1.006, 2.886, 0.771), (0.0, 3.017, -0.4675), (0.0, 2.887, 1.052), (0.8972, 3.009, -0.5394), (1.22, 2.955, -0.1188), (1.178, 3.35, 0.7695), (1.437, 3.402, -0.2251), (0.0, 3.399, -0.4479), (0.0, 3.442, 1.139), (0.9656, 3.408, -0.5976), (1.406, 3.636, 0.07116), (1.436, 3.158, 0.1114), (1.088, 4.061, 0.1076), (0.917, 2.564, 0.2424), (0.0, 4.128, 0.3393), (0.0, 2.646, 0.3462), (1.188, 2.874, 0.174), (1.421, 3.397, 0.09127), (0.8975, 2.656, -0.2423), (1.012, 4.044, -0.2907), (0.0, 4.062, -0.1453), (0.0, 2.76, -0.2088), (1.237, 3.64, -0.4367), (1.269, 3.189, -0.413), (1.091, 2.934, -0.3315), (1.253, 3.414, -0.4248), (0.4699, 2.68, -0.001166), (0.4996, 4.023, 0.6729), (0.4346, 4.04, -0.3696), (0.5542, 4.116, 0.01737), (0.6197, 3.664, 1.03), (0.4033, 2.739, -0.4871), (0.4149, 2.47, 0.9227), (0.4772, 3.214, -0.4972), (0.4847, 3.646, -0.5543), (0.5853, 3.15, 1.12), (0.4419, 2.972, -0.5556), (0.5039, 2.826, 1.026), (0.5968, 3.416, 1.14), (0.4809, 3.43, -0.5257), (0.4532, 2.504, 0.3209), (0.5506, 4.205, 0.2399), (0.5076, 4.158, -0.2642), (0.442, 2.621, -0.2728), (1.417, 3.68, 0.3856), (1.097, 4.092, 0.2971), (0.9037, 2.455, 0.4892), (0.0, 4.248, 0.5012), (0.0, 2.433, 0.66), (1.408, 3.393, 0.4202), (1.399, 3.106, 0.4549), (1.162, 2.795, 0.4713), (0.3591, 2.319, 0.6521), (0.4694, 4.29, 0.4518)], [], [(65, 42, 0, 51), (47, 41, 1, 26), (59, 24, 15, 56), (75, 69, 3, 55), (42, 5, 19, 45), (76, 50, 2, 68), (66, 49, 14, 44), (61, 28, 18, 53), (50, 4, 21, 53), (60, 58, 16, 25), (74, 23, 3, 69), (51, 0, 17, 57), (48, 32, 17, 45), (40, 29, 19, 33), (62, 30, 20, 57), (68, 2, 18, 67), (46, 47, 26, 9), (54, 11, 24, 59), (55, 60, 25, 10), (73, 7, 23, 74), (58, 7, 28, 61), (46, 9, 32, 48), (34, 13, 29, 40), (56, 15, 30, 62), (49, 8, 36, 63), (52, 64, 35, 5), (27, 39, 36, 8), (72, 40, 33, 67), (5, 35, 33, 19), (13, 34, 39, 27), (73, 34, 40, 72), (52, 5, 42, 65), (27, 8, 41, 47), (0, 42, 45, 17), (54, 66, 44, 11), (29, 48, 45, 19), (13, 27, 47, 46), (13, 46, 48, 29), (43, 65, 51, 6), (26, 59, 56, 9), (71, 75, 55, 10), (70, 4, 50, 76), (41, 8, 49, 66), (31, 61, 53, 21), (2, 50, 53, 18), (23, 7, 58, 60), (6, 51, 57, 20), (32, 62, 57, 17), (1, 54, 59, 26), (3, 23, 60, 55), (16, 58, 61, 31), (9, 56, 62, 32), (14, 49, 63, 38), (12, 37, 64, 52), (12, 52, 65, 43), (1, 41, 66, 54), (63, 36, 69, 75), (64, 76, 68, 35), (39, 74, 69, 36), (35, 68, 67, 33), (34, 73, 74, 39), (28, 72, 67, 18), (7, 73, 72, 28), (38, 63, 75, 71), (37, 70, 76, 64)])
me_cube_000.polygons.foreach_set('use_smooth', [True] * 65)
me_cube_000.materials.append(mat_shellback)
me_cube_000.use_remesh_preserve_volume = False
me_cube_000.use_remesh_preserve_attributes = False
me_cube_000.use_mirror_vertex_groups = False
me_cube_000.update()
me_cube_005 = bpy.data.meshes.new('Cube.005')
me_cube_005.from_pydata([(0.8845, 0.7895, -0.4909), (0.8296, -0.3143, -0.4901), (0.9984, 0.7297, 0.55), (0.8499, -0.4756, 0.7322), (0.0, 0.9203, 0.6551), (1.094, 0.9099, -0.09552), (0.0, 0.8292, -0.4827), (1.148, 0.005717, 0.8065), (0.9463, -0.4327, -0.01088), (0.959, 0.09411, -0.5845), (0.0, -0.5939, 0.9103), (0.0, -0.2943, -0.4775), (0.0, 0.9026, 0.1526), (1.471, 0.09789, -0.2174), (0.0, -0.2691, 0.03548), (0.0, 0.07923, -0.6125), (0.0, 0.1159, 1.181), (0.9721, 0.5011, -0.6107), (1.209, 0.4744, 0.7325), (1.403, 0.4861, -0.2329), (0.0, 0.429, -0.6864), (0.0, 0.547, 1.098), (0.0, -0.3402, 0.03548), (1.404, 0.5256, 0.2344), (1.409, 0.01966, 0.2873), (1.098, 0.9265, 0.2078), (0.9231, -0.5777, 0.3653), (0.0, 1.035, 0.4163), (0.0, -0.551, 0.4979), (1.339, 0.5174, 0.4805), (1.065, 0.8648, 0.3698), (0.8944, -0.5696, 0.5497), (0.0, 1.023, 0.5359), (0.0, -0.618, 0.7142), (1.31, 0.001491, 0.5477), (1.203, 0.2367, 0.8226), (1.484, 0.2932, -0.2606), (0.0, 0.252, -0.7226), (0.0, 0.3362, 1.225), (0.9712, 0.2993, -0.6662), (1.452, 0.2721, 0.2687), (1.362, 0.2578, 0.5445), (1.015, -0.2371, 0.8068), (0.0, -0.1011, -0.5961), (0.0, -0.2414, 1.102), (0.9029, -0.1038, -0.5878), (1.238, -0.165, -0.1362), (1.193, -0.2841, 0.3339), (1.125, -0.2895, 0.5713), (1.286, 0.7082, -0.188), (0.9395, 0.6512, -0.6065), (1.129, 0.6043, 0.684), (0.0, 0.6336, -0.643), (0.0, 0.7468, 0.9386), (1.289, 0.7385, 0.2292), (1.236, 0.7007, 0.4501), (0.4714, -0.3875, 0.001075), (0.4991, 0.8614, 0.628), (0.4386, 0.8448, -0.529), (0.5498, 0.9477, 0.01832), (0.6107, 0.5276, 0.9598), (0.4095, -0.338, -0.5259), (0.4203, -0.5828, 0.8603), (0.4782, 0.07722, -0.6477), (0.4851, 0.4791, -0.7008), (0.5787, 0.04973, 1.044), (0.4591, -0.6143, 0.4464), (0.5519, 1.027, 0.3194), (0.4438, -0.6455, 0.6592), (0.5347, 0.9877, 0.469), (0.6078, 0.2894, 1.076), (0.4847, 0.2779, -0.7495), (0.4484, -0.1237, -0.6407), (0.5078, -0.2689, 1.002), (0.5685, 0.7027, 0.8497), (0.4678, 0.6674, -0.6756)], [], [(59, 5, 0, 58), (46, 8, 1, 45), (72, 43, 15, 63), (68, 31, 3, 62), (50, 49, 19, 17), (69, 57, 2, 30), (61, 56, 14, 11), (70, 35, 18, 60), (74, 53, 21, 60), (73, 65, 16, 44), (48, 42, 3, 31), (75, 50, 17, 64), (36, 39, 17, 19), (40, 36, 19, 23), (71, 37, 20, 64), (55, 51, 18, 29), (56, 8, 26, 66), (59, 67, 25, 5), (46, 47, 26, 8), (41, 40, 23, 29), (49, 54, 23, 19), (66, 26, 31, 68), (67, 69, 30, 25), (47, 48, 31, 26), (54, 55, 29, 23), (35, 41, 29, 18), (65, 7, 35, 70), (13, 9, 39, 36), (24, 13, 36, 40), (63, 15, 37, 71), (34, 24, 40, 41), (7, 34, 41, 35), (13, 46, 45, 9), (61, 11, 43, 72), (62, 73, 44, 10), (34, 7, 42, 48), (13, 24, 47, 46), (24, 34, 48, 47), (0, 5, 49, 50), (57, 4, 53, 74), (58, 0, 50, 75), (30, 2, 51, 55), (5, 25, 54, 49), (25, 30, 55, 54), (12, 59, 58, 6), (45, 72, 63, 9), (33, 68, 62, 10), (32, 4, 57, 69), (1, 8, 56, 61), (38, 70, 60, 21), (51, 74, 60, 18), (42, 7, 65, 73), (52, 75, 64, 20), (39, 71, 64, 17), (14, 56, 66, 28), (12, 27, 67, 59), (28, 66, 68, 33), (27, 32, 69, 67), (16, 65, 70, 38), (9, 63, 71, 39), (1, 61, 72, 45), (3, 42, 73, 62), (2, 57, 74, 51), (6, 58, 75, 52)])
me_cube_005.polygons.foreach_set('use_smooth', [True] * 64)
me_cube_005.materials.append(mat_shellback)
me_cube_005.materials.append(mat_beetle_black)
me_cube_005.use_remesh_preserve_volume = False
me_cube_005.use_remesh_preserve_attributes = False
me_cube_005.use_mirror_vertex_groups = False
me_cube_005.update()

# ---- objects
ob_body = bpy.data.objects.new('Body', me_plane)
ob_righteye = bpy.data.objects.new('RightEye', me_sphere_001)
ob_lefteye = bpy.data.objects.new('LeftEye', me_sphere)
ob_tongue = bpy.data.objects.new('Tongue', me_cube_008)
ob_right_antenna = bpy.data.objects.new('Right Antenna', me_cube_001)
ob_left_antenna = bpy.data.objects.new('Left Antenna', me_cube)
ob_thorax = bpy.data.objects.new('Thorax', me_cube_000)
ob_sun = bpy.data.objects.new('Sun', light_sun)
ob_camera = bpy.data.objects.new('Camera', cam_camera)
ob_abdomen = bpy.data.objects.new('Abdomen', me_cube_005)

# ---- transforms, parenting, visibility, modifiers, constraints
ob_body.location = (0.02088, -4.993, -0.02088)
ob_body.rotation_euler = (1.571, 0.0, 0.0)
ob_body.lineart.crease_threshold = 0.0
_m = ob_body.modifiers.new('Mirror', 'MIRROR')
_m.use_clip = True
_m = ob_body.modifiers.new('Subsurf', 'SUBSURF')
_m.uv_smooth = 'PRESERVE_CORNERS'
_m.quality = 2
_m.levels = 2
_m.show_only_control_edges = False
ob_righteye.location = (-1.067, -4.318, 1.288)
ob_righteye.scale = (-1.487, 1.487, 1.487)
ob_righteye.show_axis = True
ob_righteye.lineart.crease_threshold = 0.0
_m = ob_righteye.modifiers.new('Subsurf', 'SUBSURF')
_m.uv_smooth = 'PRESERVE_CORNERS'
_m.quality = 2
_m.show_only_control_edges = False
ob_lefteye.location = (1.112, -4.318, 1.288)
ob_lefteye.scale = (1.487, 1.487, 1.487)
ob_lefteye.show_axis = True
ob_lefteye.lineart.crease_threshold = 0.0
_m = ob_lefteye.modifiers.new('Subsurf', 'SUBSURF')
_m.uv_smooth = 'PRESERVE_CORNERS'
_m.quality = 2
_m.show_only_control_edges = False
ob_tongue.location = (0.0594, -4.414, -2.235)
ob_tongue.rotation_euler = (-1.571, -0.0, 0.0)
ob_tongue.lineart.crease_threshold = 0.0
_m = ob_tongue.modifiers.new('Mirror', 'MIRROR')
_m = ob_tongue.modifiers.new('Subsurf', 'SUBSURF')
_m.uv_smooth = 'PRESERVE_CORNERS'
_m.quality = 2
_m.show_only_control_edges = False
ob_right_antenna.location = (-1.5, -4.0, 3.3)
ob_right_antenna.scale = (0.4061, 0.4061, 1.231)
ob_right_antenna.lineart.crease_threshold = 0.0
ob_left_antenna.location = (1.5, -4.0, 3.3)
ob_left_antenna.scale = (0.4061, 0.4061, 1.231)
ob_left_antenna.lineart.crease_threshold = 0.0
ob_thorax.location = (0.03265, -13.44, 1.001)
ob_thorax.scale = (4.803, 4.803, 4.803)
ob_thorax.lineart.crease_threshold = 0.0
_vg = ob_thorax.vertex_groups.new(name='Bone')
_vg = ob_thorax.vertex_groups.new(name='Bone.001')
_vg = ob_thorax.vertex_groups.new(name='Bone.002')
_vg = ob_thorax.vertex_groups.new(name='Bone.003')
_vg = ob_thorax.vertex_groups.new(name='Bone.004')
_vg = ob_thorax.vertex_groups.new(name='Bone.005')
_vg = ob_thorax.vertex_groups.new(name='Bone.005_L')
_vg = ob_thorax.vertex_groups.new(name='Bone.005_L.001')
_vg = ob_thorax.vertex_groups.new(name='Bone.005_L.002')
_vg = ob_thorax.vertex_groups.new(name='Bone.005_R')
_vg = ob_thorax.vertex_groups.new(name='Bone.005_R.001')
_vg = ob_thorax.vertex_groups.new(name='Bone.005_R.002')
_vg = ob_thorax.vertex_groups.new(name='Bone.003_L')
_vg = ob_thorax.vertex_groups.new(name='Bone.003_L.001')
_vg = ob_thorax.vertex_groups.new(name='Bone.003_L.002')
_vg = ob_thorax.vertex_groups.new(name='Bone.003_R')
_vg = ob_thorax.vertex_groups.new(name='Bone.003_R.001')
_vg = ob_thorax.vertex_groups.new(name='Bone.003_R.002')
_vg = ob_thorax.vertex_groups.new(name='Bone.002_L')
_vg = ob_thorax.vertex_groups.new(name='Bone.002_L.001')
_vg = ob_thorax.vertex_groups.new(name='Bone.002_L.002')
_vg = ob_thorax.vertex_groups.new(name='Bone.002_L.003')
_vg = ob_thorax.vertex_groups.new(name='Bone.002_R')
_vg = ob_thorax.vertex_groups.new(name='Bone.002_R.001')
_vg = ob_thorax.vertex_groups.new(name='Bone.002_R.002')
_vg = ob_thorax.vertex_groups.new(name='Bone.002_R.003')
_vg = ob_thorax.vertex_groups.new(name='Bone.001_L')
_vg = ob_thorax.vertex_groups.new(name='Bone.001_L.001')
_vg = ob_thorax.vertex_groups.new(name='Bone.001_L.002')
_vg = ob_thorax.vertex_groups.new(name='Bone.001_L.003')
_vg = ob_thorax.vertex_groups.new(name='Bone.001_L.004')
_vg = ob_thorax.vertex_groups.new(name='Bone.001_R')
_vg = ob_thorax.vertex_groups.new(name='Bone.001_R.001')
_vg = ob_thorax.vertex_groups.new(name='Bone.001_R.002')
_vg = ob_thorax.vertex_groups.new(name='Bone.001_R.003')
_vg = ob_thorax.vertex_groups.new(name='Bone.001_R.004')
_m = ob_thorax.modifiers.new('Mirror', 'MIRROR')
_m.use_clip = True
_m.merge_threshold = 0.113
ob_sun.location = (-0.03467, -41.85, 29.13)
ob_sun.lineart.crease_threshold = 0.0
ob_camera.location = (0.3288, -55.48, 27.29)
ob_camera.rotation_euler = (1.193, -7.969e-07, 0.0448)
ob_camera.lineart.crease_threshold = 0.0
ob_abdomen.location = (0.03265, 10.63, 1.811)
ob_abdomen.scale = (6.129, 10.66, 6.772)
ob_abdomen.lineart.crease_threshold = 0.0
_vg = ob_abdomen.vertex_groups.new(name='Bone')
_vg = ob_abdomen.vertex_groups.new(name='Bone.001')
_vg = ob_abdomen.vertex_groups.new(name='Bone.002')
_vg = ob_abdomen.vertex_groups.new(name='Bone.003')
_vg = ob_abdomen.vertex_groups.new(name='Bone.004')
_vg = ob_abdomen.vertex_groups.new(name='Bone.005')
_vg = ob_abdomen.vertex_groups.new(name='Bone.005_L')
_vg = ob_abdomen.vertex_groups.new(name='Bone.005_L.001')
_vg = ob_abdomen.vertex_groups.new(name='Bone.005_L.002')
_vg = ob_abdomen.vertex_groups.new(name='Bone.005_R')
_vg = ob_abdomen.vertex_groups.new(name='Bone.005_R.001')
_vg = ob_abdomen.vertex_groups.new(name='Bone.005_R.002')
_vg = ob_abdomen.vertex_groups.new(name='Bone.003_L')
_vg = ob_abdomen.vertex_groups.new(name='Bone.003_L.001')
_vg = ob_abdomen.vertex_groups.new(name='Bone.003_L.002')
_vg = ob_abdomen.vertex_groups.new(name='Bone.003_R')
_vg = ob_abdomen.vertex_groups.new(name='Bone.003_R.001')
_vg = ob_abdomen.vertex_groups.new(name='Bone.003_R.002')
_vg = ob_abdomen.vertex_groups.new(name='Bone.002_L')
_vg = ob_abdomen.vertex_groups.new(name='Bone.002_L.001')
_vg = ob_abdomen.vertex_groups.new(name='Bone.002_L.002')
_vg = ob_abdomen.vertex_groups.new(name='Bone.002_L.003')
_vg = ob_abdomen.vertex_groups.new(name='Bone.002_R')
_vg = ob_abdomen.vertex_groups.new(name='Bone.002_R.001')
_vg = ob_abdomen.vertex_groups.new(name='Bone.002_R.002')
_vg = ob_abdomen.vertex_groups.new(name='Bone.002_R.003')
_vg = ob_abdomen.vertex_groups.new(name='Bone.001_L')
_vg = ob_abdomen.vertex_groups.new(name='Bone.001_L.001')
_vg = ob_abdomen.vertex_groups.new(name='Bone.001_L.002')
_vg = ob_abdomen.vertex_groups.new(name='Bone.001_L.003')
_vg = ob_abdomen.vertex_groups.new(name='Bone.001_L.004')
_vg = ob_abdomen.vertex_groups.new(name='Bone.001_R')
_vg = ob_abdomen.vertex_groups.new(name='Bone.001_R.001')
_vg = ob_abdomen.vertex_groups.new(name='Bone.001_R.002')
_vg = ob_abdomen.vertex_groups.new(name='Bone.001_R.003')
_vg = ob_abdomen.vertex_groups.new(name='Bone.001_R.004')
_m = ob_abdomen.modifiers.new('Mirror', 'MIRROR')
_m.use_clip = True
_m.merge_threshold = 0.113

# ---- collection membership
col_collection_1.objects.link(ob_body)
col_collection_2.objects.link(ob_righteye)
col_collection_2.objects.link(ob_lefteye)
col_collection_3.objects.link(ob_tongue)
col_collection_4.objects.link(ob_right_antenna)
col_collection_4.objects.link(ob_left_antenna)
col_collection_11.objects.link(ob_thorax)
col_collection_14.objects.link(ob_sun)
col_collection_14.objects.link(ob_camera)
col_collection_14.objects.link(ob_abdomen)

# ---- scene / render settings (as saved in the file)
scene.camera = ob_camera
scene.frame_start = 1; scene.frame_end = 250; scene.frame_set(1)
scene.render.engine = 'BLENDER_EEVEE_NEXT'
scene.render.image_settings.color_mode = 'RGB'
scene.render.image_settings.compression = 90
scene.render.resolution_percentage = 50
scene.render.dither_intensity = 0.0
scene.cycles.use_denoising = False
scene.cycles.samples = 10
scene.cycles.sampling_pattern = 'TABULATED_SOBOL'
scene.cycles.light_sampling_threshold = 0.0
scene.cycles.use_adaptive_sampling = False
scene.cycles.use_light_tree = False
scene.cycles.blur_glossy = 0.0
scene.cycles.volume_bounces = 1
scene.cycles.pixel_filter_type = 'GAUSSIAN'
scene.cycles.sample_clamp_indirect = 0.0
scene.view_settings.view_transform = 'Standard'
bpy.context.view_layer.update()
